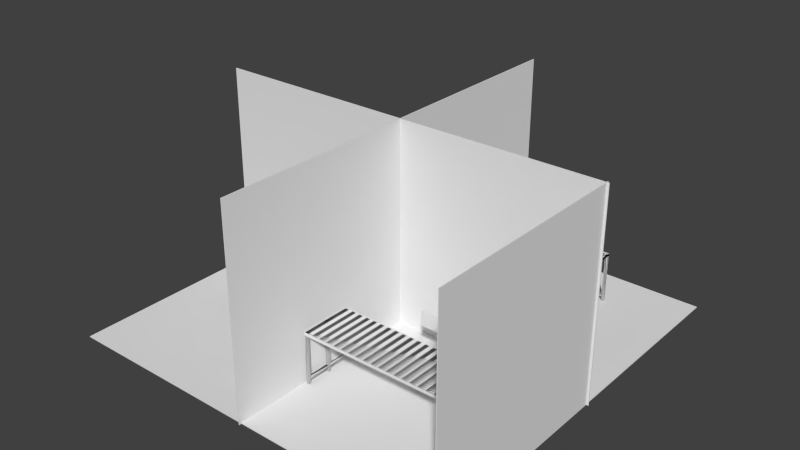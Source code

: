 # Source: cubicle_generic_GIANT.blend  (saved by Blender 2.71.0; exported with 4.5.12 LTS)
import bpy
from mathutils import Matrix  # noqa: F401  (used for matrix-valued properties, if any)

bpy.ops.wm.read_factory_settings(use_empty=True)
scene = bpy.context.scene
scene.name = 'Scene'

# ---- collections
col_collection_1 = bpy.data.collections.new('Collection 1'); scene.collection.children.link(col_collection_1)

# ---- materials (node trees are filled in below, after node groups)
mat_material_001 = bpy.data.materials.new('Material.001')
mat_material_001.alpha_threshold = 0.0
mat_material_001.use_transparent_shadow = False
mat_material_001.roughness = 0.5
mat_material_001.line_color = (0.0, 0.0, 0.0, 1.0)
mat_material = bpy.data.materials.new('Material')
mat_material.alpha_threshold = 0.0
mat_material.use_transparent_shadow = False
mat_material.preview_render_type = 'CUBE'
mat_material.roughness = 0.5
mat_material.line_color = (0.0, 0.0, 0.0, 1.0)
mat_cubicle_surfaces = bpy.data.materials.new('Cubicle_Surfaces')
mat_cubicle_surfaces.alpha_threshold = 0.0
mat_cubicle_surfaces.use_transparent_shadow = False
mat_cubicle_surfaces.preview_render_type = 'CUBE'
mat_cubicle_surfaces.roughness = 0.5
mat_cubicle_surfaces.line_color = (0.0, 0.0, 0.0, 1.0)

# ---- material node trees

# ---- world
world_world = bpy.data.worlds.new('World'); scene.world = world_world
world_world.color = (0.05088, 0.05088, 0.05088)
world_world.use_sun_shadow = False
world_world.sun_shadow_jitter_overblur = 0.0
world_world.cycles.sampling_method = 'MANUAL'
world_world.cycles.sample_map_resolution = 256

# ---- meshes
me_cube_099 = bpy.data.meshes.new('Cube.099')
me_cube_099.from_pydata([(-0.7741, -0.7741, -1.0), (-0.7741, 0.7741, -1.0), (0.8002, 0.7741, -1.0), (0.8002, -0.7741, -1.0), (-1.0, -1.0, 1.0), (-1.0, 1.0, 1.0), (1.0, 1.0, 1.0), (1.0, -1.0, 1.0)], [], [(4, 5, 1, 0), (5, 6, 2, 1), (6, 7, 3, 2), (7, 4, 0, 3), (0, 1, 2, 3), (7, 6, 5, 4)])
me_cube_099.use_remesh_preserve_volume = False
me_cube_099.use_remesh_preserve_attributes = False
me_cube_099.use_mirror_vertex_groups = False
me_cube_099.update()
me_cube_098 = bpy.data.meshes.new('Cube.098')
me_cube_098.from_pydata([(-1.0, -1.0, -1.0), (-1.0, 1.0, -1.0), (-0.199, 1.006, -0.965), (-0.1984, -1.0, -0.9671), (-1.0, -1.0, 1.0), (-1.0, 1.0, 1.0), (-0.01662, 1.0, 1.209), (-0.01654, -1.0, 1.22), (-1.0, 1.0, -1.0), (-0.0203, 0.0, 1.251)], [], [(4, 5, 1, 0), (5, 6, 2, 1), (6, 9, 7, 3, 2), (7, 4, 0, 3), (0, 1, 2, 3), (7, 9, 6, 5, 4)])
me_cube_098.use_remesh_preserve_volume = False
me_cube_098.use_remesh_preserve_attributes = False
me_cube_098.use_mirror_vertex_groups = False
me_cube_098.update()
me_cube_097 = bpy.data.meshes.new('Cube.097')
me_cube_097.from_pydata([(-1.0, -1.0, -1.0), (-1.0, 1.0, -1.0), (1.0, 1.0, -1.0), (1.0, -1.0, -1.0), (-1.0, -1.0, 1.0), (-1.0, 1.0, 1.0), (1.0, 1.0, 1.0), (1.0, -1.0, 1.0)], [], [(4, 5, 1, 0), (5, 6, 2, 1), (6, 7, 3, 2), (7, 4, 0, 3), (0, 1, 2, 3), (7, 6, 5, 4)])
me_cube_097.use_remesh_preserve_volume = False
me_cube_097.use_remesh_preserve_attributes = False
me_cube_097.use_mirror_vertex_groups = False
me_cube_097.update()
me_cube_096 = bpy.data.meshes.new('Cube.096')
me_cube_096.from_pydata([(-1.0, -1.0, -1.0), (-1.0, 1.0, -1.0), (1.0, 1.0, -1.0), (1.0, -1.0, -1.0), (-1.0, -1.0, 1.0), (-1.0, 1.0, 1.0), (1.0, 1.0, 1.0), (1.0, -1.0, 1.0)], [], [(4, 5, 1, 0), (5, 6, 2, 1), (6, 7, 3, 2), (7, 4, 0, 3), (0, 1, 2, 3), (7, 6, 5, 4)])
me_cube_096.use_remesh_preserve_volume = False
me_cube_096.use_remesh_preserve_attributes = False
me_cube_096.use_mirror_vertex_groups = False
me_cube_096.update()
me_cube_092 = bpy.data.meshes.new('Cube.092')
me_cube_092.from_pydata([(-1.0, -1.0, -1.0), (-1.0, 1.0, -1.0), (1.0, 1.0, -1.0), (1.0, -1.0, -1.0), (-1.0, -1.0, 1.0), (-1.0, 1.0, 1.0), (1.0, 1.0, 1.0), (1.0, -1.0, 1.0)], [], [(4, 5, 1, 0), (5, 6, 2, 1), (6, 7, 3, 2), (7, 4, 0, 3), (0, 1, 2, 3), (7, 6, 5, 4)])
me_cube_092.use_remesh_preserve_volume = False
me_cube_092.use_remesh_preserve_attributes = False
me_cube_092.use_mirror_vertex_groups = False
me_cube_092.update()
me_cube_093 = bpy.data.meshes.new('Cube.093')
me_cube_093.from_pydata([(-0.7741, -0.7741, -1.0), (-0.7741, 0.7741, -1.0), (0.8002, 0.7741, -1.0), (0.8002, -0.7741, -1.0), (-1.0, -1.0, 1.0), (-1.0, 1.0, 1.0), (1.0, 1.0, 1.0), (1.0, -1.0, 1.0)], [], [(4, 5, 1, 0), (5, 6, 2, 1), (6, 7, 3, 2), (7, 4, 0, 3), (0, 1, 2, 3), (7, 6, 5, 4)])
me_cube_093.use_remesh_preserve_volume = False
me_cube_093.use_remesh_preserve_attributes = False
me_cube_093.use_mirror_vertex_groups = False
me_cube_093.update()
me_cylinder_004 = bpy.data.meshes.new('Cylinder.004')
me_cylinder_004.from_pydata([(0.0, 1.0, -1.0), (0.0, 1.0, 1.0), (0.1951, 0.9808, -1.0), (0.1951, 0.9808, 1.0), (0.3827, 0.9239, -1.0), (0.3827, 0.9239, 1.0), (0.5556, 0.8315, -1.0), (0.5556, 0.8315, 1.0), (0.7071, 0.7071, -1.0), (0.7071, 0.7071, 1.0), (0.8315, 0.5556, -1.0), (0.8315, 0.5556, 1.0), (0.9239, 0.3827, -1.0), (0.9239, 0.3827, 1.0), (0.9808, 0.1951, -1.0), (0.9808, 0.1951, 1.0), (1.0, 7.55e-08, -1.0), (1.0, 7.55e-08, 1.0), (0.9808, -0.1951, -1.0), (0.9808, -0.1951, 1.0), (0.9239, -0.3827, -1.0), (0.9239, -0.3827, 1.0), (0.8315, -0.5556, -1.0), (0.8315, -0.5556, 1.0), (0.7071, -0.7071, -1.0), (0.7071, -0.7071, 1.0), (0.5556, -0.8315, -1.0), (0.5556, -0.8315, 1.0), (0.3827, -0.9239, -1.0), (0.3827, -0.9239, 1.0), (0.1951, -0.9808, -1.0), (0.1951, -0.9808, 1.0), (-3.258e-07, -1.0, -1.0), (-3.258e-07, -1.0, 1.0), (-0.1951, -0.9808, -1.0), (-0.1951, -0.9808, 1.0), (-0.3827, -0.9239, -1.0), (-0.3827, -0.9239, 1.0), (-0.5556, -0.8315, -1.0), (-0.5556, -0.8315, 1.0), (-0.7071, -0.7071, -1.0), (-0.7071, -0.7071, 1.0), (-0.8315, -0.5556, -1.0), (-0.8315, -0.5556, 1.0), (-0.9239, -0.3827, -1.0), (-0.9239, -0.3827, 1.0), (-0.9808, -0.1951, -1.0), (-0.9808, -0.1951, 1.0), (-1.0, 9.656e-07, -1.0), (-1.0, 9.656e-07, 1.0), (-0.9808, 0.1951, -1.0), (-0.9808, 0.1951, 1.0), (-0.9239, 0.3827, -1.0), (-0.9239, 0.3827, 1.0), (-0.8315, 0.5556, -1.0), (-0.8315, 0.5556, 1.0), (-0.7071, 0.7071, -1.0), (-0.7071, 0.7071, 1.0), (-0.5556, 0.8315, -1.0), (-0.5556, 0.8315, 1.0), (-0.3827, 0.9239, -1.0), (-0.3827, 0.9239, 1.0), (-0.1951, 0.9808, -1.0), (-0.1951, 0.9808, 1.0)], [], [(0, 1, 3, 2), (2, 3, 5, 4), (4, 5, 7, 6), (6, 7, 9, 8), (8, 9, 11, 10), (10, 11, 13, 12), (12, 13, 15, 14), (14, 15, 17, 16), (16, 17, 19, 18), (18, 19, 21, 20), (20, 21, 23, 22), (22, 23, 25, 24), (24, 25, 27, 26), (26, 27, 29, 28), (28, 29, 31, 30), (30, 31, 33, 32), (32, 33, 35, 34), (34, 35, 37, 36), (36, 37, 39, 38), (38, 39, 41, 40), (40, 41, 43, 42), (42, 43, 45, 44), (44, 45, 47, 46), (46, 47, 49, 48), (48, 49, 51, 50), (50, 51, 53, 52), (52, 53, 55, 54), (54, 55, 57, 56), (56, 57, 59, 58), (58, 59, 61, 60), (3, 1, 63, 61, 59, 57, 55, 53, 51, 49, 47, 45, 43, 41, 39, 37, 35, 33, 31, 29, 27, 25, 23, 21, 19, 17, 15, 13, 11, 9, 7, 5), (62, 63, 1, 0), (60, 61, 63, 62), (0, 2, 4, 6, 8, 10, 12, 14, 16, 18, 20, 22, 24, 26, 28, 30, 32, 34, 36, 38, 40, 42, 44, 46, 48, 50, 52, 54, 56, 58, 60, 62)])
me_cylinder_004.use_remesh_preserve_volume = False
me_cylinder_004.use_remesh_preserve_attributes = False
me_cylinder_004.use_mirror_vertex_groups = False
me_cylinder_004.update()
me_cube_095 = bpy.data.meshes.new('Cube.095')
me_cube_095.from_pydata([(-1.0, -1.0, -1.0), (-1.0, 1.0, -1.0), (1.0, 1.0, -1.0), (1.0, -1.0, -1.0), (-1.0, -1.0, 1.0), (-1.0, 1.0, 1.0), (1.0, 1.0, 1.0), (1.0, -1.0, 1.0)], [], [(4, 5, 1, 0), (5, 6, 2, 1), (6, 7, 3, 2), (7, 4, 0, 3), (0, 1, 2, 3), (7, 6, 5, 4)])
me_cube_095.use_remesh_preserve_volume = False
me_cube_095.use_remesh_preserve_attributes = False
me_cube_095.use_mirror_vertex_groups = False
me_cube_095.update()
me_cube_094 = bpy.data.meshes.new('Cube.094')
me_cube_094.from_pydata([(-1.0, -1.0, -1.0), (-1.0, 1.0, -1.0), (1.0, 1.0, -1.0), (1.0, -1.0, -1.0), (-1.0, -1.0, 1.0), (-1.0, 1.0, 1.0), (1.0, 1.0, 1.0), (1.0, -1.0, 1.0)], [], [(4, 5, 1, 0), (5, 6, 2, 1), (6, 7, 3, 2), (7, 4, 0, 3), (0, 1, 2, 3), (7, 6, 5, 4)])
me_cube_094.use_remesh_preserve_volume = False
me_cube_094.use_remesh_preserve_attributes = False
me_cube_094.use_mirror_vertex_groups = False
me_cube_094.update()
me_cube_088 = bpy.data.meshes.new('Cube.088')
me_cube_088.from_pydata([(-1.0, -1.0, -1.0), (-1.0, 1.0, -1.0), (1.0, 1.0, -1.0), (1.0, -1.0, -1.0), (-1.0, -1.0, 1.0), (-1.0, 1.0, 1.0), (1.0, 1.0, 1.0), (1.0, -1.0, 1.0)], [], [(4, 5, 1, 0), (5, 6, 2, 1), (6, 7, 3, 2), (7, 4, 0, 3), (0, 1, 2, 3), (7, 6, 5, 4)])
me_cube_088.use_remesh_preserve_volume = False
me_cube_088.use_remesh_preserve_attributes = False
me_cube_088.use_mirror_vertex_groups = False
me_cube_088.auto_texspace = False
me_cube_088.update()
me_cube_084 = bpy.data.meshes.new('Cube.084')
me_cube_084.from_pydata([(-1.0, -1.0, -1.0), (-1.0, 1.0, -1.0), (1.0, 1.0, -1.0), (1.0, -1.0, -1.0), (-1.0, -1.0, 1.0), (-1.0, 1.0, 1.0), (1.0, 1.0, 1.0), (1.0, -1.0, 1.0)], [], [(4, 5, 1, 0), (5, 6, 2, 1), (6, 7, 3, 2), (7, 4, 0, 3), (0, 1, 2, 3), (7, 6, 5, 4)])
me_cube_084.use_remesh_preserve_volume = False
me_cube_084.use_remesh_preserve_attributes = False
me_cube_084.use_mirror_vertex_groups = False
me_cube_084.auto_texspace = False
me_cube_084.update()
me_cube_077 = bpy.data.meshes.new('Cube.077')
me_cube_077.from_pydata([(-1.0, -1.0, -1.0), (-1.0, 1.0, -1.0), (1.0, 1.0, -1.0), (1.0, -1.0, -1.0), (-1.0, -1.0, 1.0), (-1.0, 1.0, 1.0), (1.0, 1.0, 1.0), (1.0, -1.0, 1.0)], [], [(4, 5, 1, 0), (5, 6, 2, 1), (6, 7, 3, 2), (7, 4, 0, 3), (0, 1, 2, 3), (7, 6, 5, 4)])
me_cube_077.use_remesh_preserve_volume = False
me_cube_077.use_remesh_preserve_attributes = False
me_cube_077.use_mirror_vertex_groups = False
me_cube_077.auto_texspace = False
me_cube_077.update()
me_cube_064 = bpy.data.meshes.new('Cube.064')
me_cube_064.from_pydata([(-1.0, -1.0, -1.0), (-1.0, 1.0, -1.0), (1.0, 1.0, -1.0), (1.0, -1.0, -1.0), (-1.0, -1.0, 1.0), (-1.0, 1.0, 1.0), (1.0, 1.0, 1.0), (1.0, -1.0, 1.0)], [], [(4, 5, 1, 0), (5, 6, 2, 1), (6, 7, 3, 2), (7, 4, 0, 3), (0, 1, 2, 3), (7, 6, 5, 4)])
me_cube_064.use_remesh_preserve_volume = False
me_cube_064.use_remesh_preserve_attributes = False
me_cube_064.use_mirror_vertex_groups = False
me_cube_064.auto_texspace = False
me_cube_064.update()
me_cube_063 = bpy.data.meshes.new('Cube.063')
me_cube_063.from_pydata([(-1.0, -1.0, -1.0), (-1.0, 1.0, -1.0), (1.0, 1.0, -1.0), (1.0, -1.0, -1.0), (-1.0, -1.0, 1.0), (-1.0, 1.0, 1.0), (1.0, 1.0, 1.0), (1.0, -1.0, 1.0)], [], [(4, 5, 1, 0), (5, 6, 2, 1), (6, 7, 3, 2), (7, 4, 0, 3), (0, 1, 2, 3), (7, 6, 5, 4)])
me_cube_063.use_remesh_preserve_volume = False
me_cube_063.use_remesh_preserve_attributes = False
me_cube_063.use_mirror_vertex_groups = False
me_cube_063.auto_texspace = False
me_cube_063.update()
me_cube_056 = bpy.data.meshes.new('Cube.056')
me_cube_056.from_pydata([(-1.0, -1.0, -1.0), (-1.0, 1.0, -1.0), (1.0, 1.0, -1.0), (1.0, -1.0, -1.0), (-1.0, -1.0, 1.0), (-1.0, 1.0, 1.0), (1.0, 1.0, 1.0), (1.0, -1.0, 1.0)], [], [(4, 5, 1, 0), (5, 6, 2, 1), (6, 7, 3, 2), (7, 4, 0, 3), (0, 1, 2, 3), (7, 6, 5, 4)])
me_cube_056.use_remesh_preserve_volume = False
me_cube_056.use_remesh_preserve_attributes = False
me_cube_056.use_mirror_vertex_groups = False
me_cube_056.auto_texspace = False
me_cube_056.update()
me_cube_055 = bpy.data.meshes.new('Cube.055')
me_cube_055.from_pydata([(-1.0, -1.0, -1.0), (-1.0, 1.0, -1.0), (1.0, 1.0, -1.0), (1.0, -1.0, -1.0), (-1.0, -1.0, 1.0), (-1.0, 1.0, 1.0), (1.0, 1.0, 1.0), (1.0, -1.0, 1.0)], [], [(4, 5, 1, 0), (5, 6, 2, 1), (6, 7, 3, 2), (7, 4, 0, 3), (0, 1, 2, 3), (7, 6, 5, 4)])
me_cube_055.materials.append(mat_material_001)
me_cube_055.use_remesh_preserve_volume = False
me_cube_055.use_remesh_preserve_attributes = False
me_cube_055.use_mirror_vertex_groups = False
me_cube_055.auto_texspace = False
me_cube_055.update()
me_cube_054 = bpy.data.meshes.new('Cube.054')
me_cube_054.from_pydata([(-1.0, -1.0, -1.0), (-1.0, 1.0, -1.0), (1.0, 1.0, -1.0), (1.0, -1.0, -1.0), (-1.0, -1.0, 1.0), (-1.0, 1.0, 1.0), (1.0, 1.0, 1.0), (1.0, -1.0, 1.0)], [], [(4, 5, 1, 0), (5, 6, 2, 1), (6, 7, 3, 2), (7, 4, 0, 3), (0, 1, 2, 3), (7, 6, 5, 4)])
me_cube_054.use_remesh_preserve_volume = False
me_cube_054.use_remesh_preserve_attributes = False
me_cube_054.use_mirror_vertex_groups = False
me_cube_054.auto_texspace = False
me_cube_054.update()
me_cube_051 = bpy.data.meshes.new('Cube.051')
me_cube_051.from_pydata([(-0.7741, -0.7741, -1.0), (-0.7741, 0.7741, -1.0), (0.8002, 0.7741, -1.0), (0.8002, -0.7741, -1.0), (-1.0, -1.0, 1.0), (-1.0, 1.0, 1.0), (1.0, 1.0, 1.0), (1.0, -1.0, 1.0)], [], [(4, 5, 1, 0), (5, 6, 2, 1), (6, 7, 3, 2), (7, 4, 0, 3), (0, 1, 2, 3), (7, 6, 5, 4)])
me_cube_051.use_remesh_preserve_volume = False
me_cube_051.use_remesh_preserve_attributes = False
me_cube_051.use_mirror_vertex_groups = False
me_cube_051.update()
me_cube_050 = bpy.data.meshes.new('Cube.050')
me_cube_050.from_pydata([(-1.0, -1.0, -1.0), (-1.0, 1.0, -1.0), (-0.199, 1.006, -0.965), (-0.1984, -1.0, -0.9671), (-1.0, -1.0, 1.0), (-1.0, 1.0, 1.0), (-0.01662, 1.0, 1.209), (-0.01654, -1.0, 1.22), (-1.0, 1.0, -1.0), (-0.0203, 0.0, 1.251)], [], [(4, 5, 1, 0), (5, 6, 2, 1), (6, 9, 7, 3, 2), (7, 4, 0, 3), (0, 1, 2, 3), (7, 9, 6, 5, 4)])
me_cube_050.use_remesh_preserve_volume = False
me_cube_050.use_remesh_preserve_attributes = False
me_cube_050.use_mirror_vertex_groups = False
me_cube_050.update()
me_cube_049 = bpy.data.meshes.new('Cube.049')
me_cube_049.from_pydata([(-1.0, -1.0, -1.0), (-1.0, 1.0, -1.0), (1.0, 1.0, -1.0), (1.0, -1.0, -1.0), (-1.0, -1.0, 1.0), (-1.0, 1.0, 1.0), (1.0, 1.0, 1.0), (1.0, -1.0, 1.0)], [], [(4, 5, 1, 0), (5, 6, 2, 1), (6, 7, 3, 2), (7, 4, 0, 3), (0, 1, 2, 3), (7, 6, 5, 4)])
me_cube_049.use_remesh_preserve_volume = False
me_cube_049.use_remesh_preserve_attributes = False
me_cube_049.use_mirror_vertex_groups = False
me_cube_049.update()
me_cube_048 = bpy.data.meshes.new('Cube.048')
me_cube_048.from_pydata([(-1.0, -1.0, -1.0), (-1.0, 1.0, -1.0), (1.0, 1.0, -1.0), (1.0, -1.0, -1.0), (-1.0, -1.0, 1.0), (-1.0, 1.0, 1.0), (1.0, 1.0, 1.0), (1.0, -1.0, 1.0)], [], [(4, 5, 1, 0), (5, 6, 2, 1), (6, 7, 3, 2), (7, 4, 0, 3), (0, 1, 2, 3), (7, 6, 5, 4)])
me_cube_048.use_remesh_preserve_volume = False
me_cube_048.use_remesh_preserve_attributes = False
me_cube_048.use_mirror_vertex_groups = False
me_cube_048.update()
me_cube_044 = bpy.data.meshes.new('Cube.044')
me_cube_044.from_pydata([(-1.0, -1.0, -1.0), (-1.0, 1.0, -1.0), (1.0, 1.0, -1.0), (1.0, -1.0, -1.0), (-1.0, -1.0, 1.0), (-1.0, 1.0, 1.0), (1.0, 1.0, 1.0), (1.0, -1.0, 1.0)], [], [(4, 5, 1, 0), (5, 6, 2, 1), (6, 7, 3, 2), (7, 4, 0, 3), (0, 1, 2, 3), (7, 6, 5, 4)])
me_cube_044.use_remesh_preserve_volume = False
me_cube_044.use_remesh_preserve_attributes = False
me_cube_044.use_mirror_vertex_groups = False
me_cube_044.update()
me_cube_045 = bpy.data.meshes.new('Cube.045')
me_cube_045.from_pydata([(-0.7741, -0.7741, -1.0), (-0.7741, 0.7741, -1.0), (0.8002, 0.7741, -1.0), (0.8002, -0.7741, -1.0), (-1.0, -1.0, 1.0), (-1.0, 1.0, 1.0), (1.0, 1.0, 1.0), (1.0, -1.0, 1.0)], [], [(4, 5, 1, 0), (5, 6, 2, 1), (6, 7, 3, 2), (7, 4, 0, 3), (0, 1, 2, 3), (7, 6, 5, 4)])
me_cube_045.use_remesh_preserve_volume = False
me_cube_045.use_remesh_preserve_attributes = False
me_cube_045.use_mirror_vertex_groups = False
me_cube_045.update()
me_cylinder_003 = bpy.data.meshes.new('Cylinder.003')
me_cylinder_003.from_pydata([(0.0, 1.0, -1.0), (0.0, 1.0, 1.0), (0.1951, 0.9808, -1.0), (0.1951, 0.9808, 1.0), (0.3827, 0.9239, -1.0), (0.3827, 0.9239, 1.0), (0.5556, 0.8315, -1.0), (0.5556, 0.8315, 1.0), (0.7071, 0.7071, -1.0), (0.7071, 0.7071, 1.0), (0.8315, 0.5556, -1.0), (0.8315, 0.5556, 1.0), (0.9239, 0.3827, -1.0), (0.9239, 0.3827, 1.0), (0.9808, 0.1951, -1.0), (0.9808, 0.1951, 1.0), (1.0, 7.55e-08, -1.0), (1.0, 7.55e-08, 1.0), (0.9808, -0.1951, -1.0), (0.9808, -0.1951, 1.0), (0.9239, -0.3827, -1.0), (0.9239, -0.3827, 1.0), (0.8315, -0.5556, -1.0), (0.8315, -0.5556, 1.0), (0.7071, -0.7071, -1.0), (0.7071, -0.7071, 1.0), (0.5556, -0.8315, -1.0), (0.5556, -0.8315, 1.0), (0.3827, -0.9239, -1.0), (0.3827, -0.9239, 1.0), (0.1951, -0.9808, -1.0), (0.1951, -0.9808, 1.0), (-3.258e-07, -1.0, -1.0), (-3.258e-07, -1.0, 1.0), (-0.1951, -0.9808, -1.0), (-0.1951, -0.9808, 1.0), (-0.3827, -0.9239, -1.0), (-0.3827, -0.9239, 1.0), (-0.5556, -0.8315, -1.0), (-0.5556, -0.8315, 1.0), (-0.7071, -0.7071, -1.0), (-0.7071, -0.7071, 1.0), (-0.8315, -0.5556, -1.0), (-0.8315, -0.5556, 1.0), (-0.9239, -0.3827, -1.0), (-0.9239, -0.3827, 1.0), (-0.9808, -0.1951, -1.0), (-0.9808, -0.1951, 1.0), (-1.0, 9.656e-07, -1.0), (-1.0, 9.656e-07, 1.0), (-0.9808, 0.1951, -1.0), (-0.9808, 0.1951, 1.0), (-0.9239, 0.3827, -1.0), (-0.9239, 0.3827, 1.0), (-0.8315, 0.5556, -1.0), (-0.8315, 0.5556, 1.0), (-0.7071, 0.7071, -1.0), (-0.7071, 0.7071, 1.0), (-0.5556, 0.8315, -1.0), (-0.5556, 0.8315, 1.0), (-0.3827, 0.9239, -1.0), (-0.3827, 0.9239, 1.0), (-0.1951, 0.9808, -1.0), (-0.1951, 0.9808, 1.0)], [], [(0, 1, 3, 2), (2, 3, 5, 4), (4, 5, 7, 6), (6, 7, 9, 8), (8, 9, 11, 10), (10, 11, 13, 12), (12, 13, 15, 14), (14, 15, 17, 16), (16, 17, 19, 18), (18, 19, 21, 20), (20, 21, 23, 22), (22, 23, 25, 24), (24, 25, 27, 26), (26, 27, 29, 28), (28, 29, 31, 30), (30, 31, 33, 32), (32, 33, 35, 34), (34, 35, 37, 36), (36, 37, 39, 38), (38, 39, 41, 40), (40, 41, 43, 42), (42, 43, 45, 44), (44, 45, 47, 46), (46, 47, 49, 48), (48, 49, 51, 50), (50, 51, 53, 52), (52, 53, 55, 54), (54, 55, 57, 56), (56, 57, 59, 58), (58, 59, 61, 60), (3, 1, 63, 61, 59, 57, 55, 53, 51, 49, 47, 45, 43, 41, 39, 37, 35, 33, 31, 29, 27, 25, 23, 21, 19, 17, 15, 13, 11, 9, 7, 5), (62, 63, 1, 0), (60, 61, 63, 62), (0, 2, 4, 6, 8, 10, 12, 14, 16, 18, 20, 22, 24, 26, 28, 30, 32, 34, 36, 38, 40, 42, 44, 46, 48, 50, 52, 54, 56, 58, 60, 62)])
me_cylinder_003.use_remesh_preserve_volume = False
me_cylinder_003.use_remesh_preserve_attributes = False
me_cylinder_003.use_mirror_vertex_groups = False
me_cylinder_003.update()
me_cube_047 = bpy.data.meshes.new('Cube.047')
me_cube_047.from_pydata([(-1.0, -1.0, -1.0), (-1.0, 1.0, -1.0), (1.0, 1.0, -1.0), (1.0, -1.0, -1.0), (-1.0, -1.0, 1.0), (-1.0, 1.0, 1.0), (1.0, 1.0, 1.0), (1.0, -1.0, 1.0)], [], [(4, 5, 1, 0), (5, 6, 2, 1), (6, 7, 3, 2), (7, 4, 0, 3), (0, 1, 2, 3), (7, 6, 5, 4)])
me_cube_047.use_remesh_preserve_volume = False
me_cube_047.use_remesh_preserve_attributes = False
me_cube_047.use_mirror_vertex_groups = False
me_cube_047.update()
me_cube_046 = bpy.data.meshes.new('Cube.046')
me_cube_046.from_pydata([(-1.0, -1.0, -1.0), (-1.0, 1.0, -1.0), (1.0, 1.0, -1.0), (1.0, -1.0, -1.0), (-1.0, -1.0, 1.0), (-1.0, 1.0, 1.0), (1.0, 1.0, 1.0), (1.0, -1.0, 1.0)], [], [(4, 5, 1, 0), (5, 6, 2, 1), (6, 7, 3, 2), (7, 4, 0, 3), (0, 1, 2, 3), (7, 6, 5, 4)])
me_cube_046.use_remesh_preserve_volume = False
me_cube_046.use_remesh_preserve_attributes = False
me_cube_046.use_mirror_vertex_groups = False
me_cube_046.update()
me_cube_043 = bpy.data.meshes.new('Cube.043')
me_cube_043.from_pydata([(1.0, 1.0, -1.0), (1.0, -1.0, -1.0), (-1.0, -1.0, -1.0), (-1.0, 1.0, -1.0), (1.0, 1.0, 1.0), (1.0, -1.0, 1.0), (-1.0, -1.0, 1.0), (-1.0, 1.0, 1.0)], [], [(0, 1, 2, 3), (4, 7, 6, 5), (0, 4, 5, 1), (1, 5, 6, 2), (2, 6, 7, 3), (4, 0, 3, 7)])
me_cube_043.materials.append(mat_material)
me_cube_043.use_remesh_preserve_volume = False
me_cube_043.use_remesh_preserve_attributes = False
me_cube_043.use_mirror_vertex_groups = False
me_cube_043.update()
me_cube_039 = bpy.data.meshes.new('Cube.039')
me_cube_039.from_pydata([(-1.0, -1.0, -1.0), (-1.0, 1.0, -1.0), (1.0, 1.0, -1.0), (1.0, -1.0, -1.0), (-1.0, -1.0, 1.0), (-1.0, 1.0, 1.0), (1.0, 1.0, 1.0), (1.0, -1.0, 1.0)], [], [(4, 5, 1, 0), (5, 6, 2, 1), (6, 7, 3, 2), (7, 4, 0, 3), (0, 1, 2, 3), (7, 6, 5, 4)])
me_cube_039.use_remesh_preserve_volume = False
me_cube_039.use_remesh_preserve_attributes = False
me_cube_039.use_mirror_vertex_groups = False
me_cube_039.update()
me_cube_040 = bpy.data.meshes.new('Cube.040')
me_cube_040.from_pydata([(-0.7741, -0.7741, -1.0), (-0.7741, 0.7741, -1.0), (0.8002, 0.7741, -1.0), (0.8002, -0.7741, -1.0), (-1.0, -1.0, 1.0), (-1.0, 1.0, 1.0), (1.0, 1.0, 1.0), (1.0, -1.0, 1.0)], [], [(4, 5, 1, 0), (5, 6, 2, 1), (6, 7, 3, 2), (7, 4, 0, 3), (0, 1, 2, 3), (7, 6, 5, 4)])
me_cube_040.use_remesh_preserve_volume = False
me_cube_040.use_remesh_preserve_attributes = False
me_cube_040.use_mirror_vertex_groups = False
me_cube_040.update()
me_cube_042 = bpy.data.meshes.new('Cube.042')
me_cube_042.from_pydata([(-1.0, -1.0, -1.0), (-1.0, 1.0, -1.0), (1.0, 1.0, -1.0), (1.0, -1.0, -1.0), (-1.0, -1.0, 1.0), (-1.0, 1.0, 1.0), (1.0, 1.0, 1.0), (1.0, -1.0, 1.0)], [], [(4, 5, 1, 0), (5, 6, 2, 1), (6, 7, 3, 2), (7, 4, 0, 3), (0, 1, 2, 3), (7, 6, 5, 4)])
me_cube_042.use_remesh_preserve_volume = False
me_cube_042.use_remesh_preserve_attributes = False
me_cube_042.use_mirror_vertex_groups = False
me_cube_042.update()
me_cube_041 = bpy.data.meshes.new('Cube.041')
me_cube_041.from_pydata([(-1.0, -1.0, -1.0), (-1.0, 1.0, -1.0), (1.0, 1.0, -1.0), (1.0, -1.0, -1.0), (-1.0, -1.0, 1.0), (-1.0, 1.0, 1.0), (1.0, 1.0, 1.0), (1.0, -1.0, 1.0)], [], [(4, 5, 1, 0), (5, 6, 2, 1), (6, 7, 3, 2), (7, 4, 0, 3), (0, 1, 2, 3), (7, 6, 5, 4)])
me_cube_041.use_remesh_preserve_volume = False
me_cube_041.use_remesh_preserve_attributes = False
me_cube_041.use_mirror_vertex_groups = False
me_cube_041.update()
me_cylinder_002 = bpy.data.meshes.new('Cylinder.002')
me_cylinder_002.from_pydata([(0.0, 1.0, -1.0), (0.0, 1.0, 1.0), (0.1951, 0.9808, -1.0), (0.1951, 0.9808, 1.0), (0.3827, 0.9239, -1.0), (0.3827, 0.9239, 1.0), (0.5556, 0.8315, -1.0), (0.5556, 0.8315, 1.0), (0.7071, 0.7071, -1.0), (0.7071, 0.7071, 1.0), (0.8315, 0.5556, -1.0), (0.8315, 0.5556, 1.0), (0.9239, 0.3827, -1.0), (0.9239, 0.3827, 1.0), (0.9808, 0.1951, -1.0), (0.9808, 0.1951, 1.0), (1.0, 7.55e-08, -1.0), (1.0, 7.55e-08, 1.0), (0.9808, -0.1951, -1.0), (0.9808, -0.1951, 1.0), (0.9239, -0.3827, -1.0), (0.9239, -0.3827, 1.0), (0.8315, -0.5556, -1.0), (0.8315, -0.5556, 1.0), (0.7071, -0.7071, -1.0), (0.7071, -0.7071, 1.0), (0.5556, -0.8315, -1.0), (0.5556, -0.8315, 1.0), (0.3827, -0.9239, -1.0), (0.3827, -0.9239, 1.0), (0.1951, -0.9808, -1.0), (0.1951, -0.9808, 1.0), (-3.258e-07, -1.0, -1.0), (-3.258e-07, -1.0, 1.0), (-0.1951, -0.9808, -1.0), (-0.1951, -0.9808, 1.0), (-0.3827, -0.9239, -1.0), (-0.3827, -0.9239, 1.0), (-0.5556, -0.8315, -1.0), (-0.5556, -0.8315, 1.0), (-0.7071, -0.7071, -1.0), (-0.7071, -0.7071, 1.0), (-0.8315, -0.5556, -1.0), (-0.8315, -0.5556, 1.0), (-0.9239, -0.3827, -1.0), (-0.9239, -0.3827, 1.0), (-0.9808, -0.1951, -1.0), (-0.9808, -0.1951, 1.0), (-1.0, 9.656e-07, -1.0), (-1.0, 9.656e-07, 1.0), (-0.9808, 0.1951, -1.0), (-0.9808, 0.1951, 1.0), (-0.9239, 0.3827, -1.0), (-0.9239, 0.3827, 1.0), (-0.8315, 0.5556, -1.0), (-0.8315, 0.5556, 1.0), (-0.7071, 0.7071, -1.0), (-0.7071, 0.7071, 1.0), (-0.5556, 0.8315, -1.0), (-0.5556, 0.8315, 1.0), (-0.3827, 0.9239, -1.0), (-0.3827, 0.9239, 1.0), (-0.1951, 0.9808, -1.0), (-0.1951, 0.9808, 1.0)], [], [(0, 1, 3, 2), (2, 3, 5, 4), (4, 5, 7, 6), (6, 7, 9, 8), (8, 9, 11, 10), (10, 11, 13, 12), (12, 13, 15, 14), (14, 15, 17, 16), (16, 17, 19, 18), (18, 19, 21, 20), (20, 21, 23, 22), (22, 23, 25, 24), (24, 25, 27, 26), (26, 27, 29, 28), (28, 29, 31, 30), (30, 31, 33, 32), (32, 33, 35, 34), (34, 35, 37, 36), (36, 37, 39, 38), (38, 39, 41, 40), (40, 41, 43, 42), (42, 43, 45, 44), (44, 45, 47, 46), (46, 47, 49, 48), (48, 49, 51, 50), (50, 51, 53, 52), (52, 53, 55, 54), (54, 55, 57, 56), (56, 57, 59, 58), (58, 59, 61, 60), (3, 1, 63, 61, 59, 57, 55, 53, 51, 49, 47, 45, 43, 41, 39, 37, 35, 33, 31, 29, 27, 25, 23, 21, 19, 17, 15, 13, 11, 9, 7, 5), (62, 63, 1, 0), (60, 61, 63, 62), (0, 2, 4, 6, 8, 10, 12, 14, 16, 18, 20, 22, 24, 26, 28, 30, 32, 34, 36, 38, 40, 42, 44, 46, 48, 50, 52, 54, 56, 58, 60, 62)])
me_cylinder_002.use_remesh_preserve_volume = False
me_cylinder_002.use_remesh_preserve_attributes = False
me_cylinder_002.use_mirror_vertex_groups = False
me_cylinder_002.update()
me_cube_038 = bpy.data.meshes.new('Cube.038')
me_cube_038.from_pydata([(-1.0, -1.0, -1.0), (-1.0, 1.0, -1.0), (1.0, 1.0, -1.0), (1.0, -1.0, -1.0), (-1.0, -1.0, 1.0), (-1.0, 1.0, 1.0), (1.0, 1.0, 1.0), (1.0, -1.0, 1.0)], [], [(4, 5, 1, 0), (5, 6, 2, 1), (6, 7, 3, 2), (7, 4, 0, 3), (0, 1, 2, 3), (7, 6, 5, 4)])
me_cube_038.use_remesh_preserve_volume = False
me_cube_038.use_remesh_preserve_attributes = False
me_cube_038.use_mirror_vertex_groups = False
me_cube_038.update()
me_cube_037 = bpy.data.meshes.new('Cube.037')
me_cube_037.from_pydata([(-1.0, -1.0, -1.0), (-1.0, 1.0, -1.0), (1.0, 1.0, -1.0), (1.0, -1.0, -1.0), (-1.0, -1.0, 1.0), (-1.0, 1.0, 1.0), (1.0, 1.0, 1.0), (1.0, -1.0, 1.0)], [], [(4, 5, 1, 0), (5, 6, 2, 1), (6, 7, 3, 2), (7, 4, 0, 3), (0, 1, 2, 3), (7, 6, 5, 4)])
me_cube_037.use_remesh_preserve_volume = False
me_cube_037.use_remesh_preserve_attributes = False
me_cube_037.use_mirror_vertex_groups = False
me_cube_037.update()
me_cube_036 = bpy.data.meshes.new('Cube.036')
me_cube_036.from_pydata([(-1.0, -1.0, -1.0), (-1.0, 1.0, -1.0), (-0.199, 1.006, -0.965), (-0.1984, -1.0, -0.9671), (-1.0, -1.0, 1.0), (-1.0, 1.0, 1.0), (-0.01662, 1.0, 1.209), (-0.01654, -1.0, 1.22), (-1.0, 1.0, -1.0), (-0.0203, 0.0, 1.251)], [], [(4, 5, 1, 0), (5, 6, 2, 1), (6, 9, 7, 3, 2), (7, 4, 0, 3), (0, 1, 2, 3), (7, 9, 6, 5, 4)])
me_cube_036.use_remesh_preserve_volume = False
me_cube_036.use_remesh_preserve_attributes = False
me_cube_036.use_mirror_vertex_groups = False
me_cube_036.update()
me_cube_035 = bpy.data.meshes.new('Cube.035')
me_cube_035.from_pydata([(-0.7741, -0.7741, -1.0), (-0.7741, 0.7741, -1.0), (0.8002, 0.7741, -1.0), (0.8002, -0.7741, -1.0), (-1.0, -1.0, 1.0), (-1.0, 1.0, 1.0), (1.0, 1.0, 1.0), (1.0, -1.0, 1.0)], [], [(4, 5, 1, 0), (5, 6, 2, 1), (6, 7, 3, 2), (7, 4, 0, 3), (0, 1, 2, 3), (7, 6, 5, 4)])
me_cube_035.use_remesh_preserve_volume = False
me_cube_035.use_remesh_preserve_attributes = False
me_cube_035.use_mirror_vertex_groups = False
me_cube_035.update()
me_cube_034 = bpy.data.meshes.new('Cube.034')
me_cube_034.from_pydata([(-0.7741, -0.7741, -1.0), (-0.7741, 0.7741, -1.0), (0.8002, 0.7741, -1.0), (0.8002, -0.7741, -1.0), (-1.0, -1.0, 1.0), (-1.0, 1.0, 1.0), (1.0, 1.0, 1.0), (1.0, -1.0, 1.0)], [], [(4, 5, 1, 0), (5, 6, 2, 1), (6, 7, 3, 2), (7, 4, 0, 3), (0, 1, 2, 3), (7, 6, 5, 4)])
me_cube_034.use_remesh_preserve_volume = False
me_cube_034.use_remesh_preserve_attributes = False
me_cube_034.use_mirror_vertex_groups = False
me_cube_034.update()
me_cube_033 = bpy.data.meshes.new('Cube.033')
me_cube_033.from_pydata([(-1.0, -1.0, -1.0), (-1.0, 1.0, -1.0), (-0.199, 1.006, -0.965), (-0.1984, -1.0, -0.9671), (-1.0, -1.0, 1.0), (-1.0, 1.0, 1.0), (-0.01662, 1.0, 1.209), (-0.01654, -1.0, 1.22), (-1.0, 1.0, -1.0), (-0.0203, 0.0, 1.251)], [], [(4, 5, 1, 0), (5, 6, 2, 1), (6, 9, 7, 3, 2), (7, 4, 0, 3), (0, 1, 2, 3), (7, 9, 6, 5, 4)])
me_cube_033.use_remesh_preserve_volume = False
me_cube_033.use_remesh_preserve_attributes = False
me_cube_033.use_mirror_vertex_groups = False
me_cube_033.update()
me_cube_032 = bpy.data.meshes.new('Cube.032')
me_cube_032.from_pydata([(-1.0, -1.0, -1.0), (-1.0, 1.0, -1.0), (1.0, 1.0, -1.0), (1.0, -1.0, -1.0), (-1.0, -1.0, 1.0), (-1.0, 1.0, 1.0), (1.0, 1.0, 1.0), (1.0, -1.0, 1.0)], [], [(4, 5, 1, 0), (5, 6, 2, 1), (6, 7, 3, 2), (7, 4, 0, 3), (0, 1, 2, 3), (7, 6, 5, 4)])
me_cube_032.use_remesh_preserve_volume = False
me_cube_032.use_remesh_preserve_attributes = False
me_cube_032.use_mirror_vertex_groups = False
me_cube_032.update()
me_cube_031 = bpy.data.meshes.new('Cube.031')
me_cube_031.from_pydata([(-1.0, -1.0, -1.0), (-1.0, 1.0, -1.0), (1.0, 1.0, -1.0), (1.0, -1.0, -1.0), (-1.0, -1.0, 1.0), (-1.0, 1.0, 1.0), (1.0, 1.0, 1.0), (1.0, -1.0, 1.0)], [], [(4, 5, 1, 0), (5, 6, 2, 1), (6, 7, 3, 2), (7, 4, 0, 3), (0, 1, 2, 3), (7, 6, 5, 4)])
me_cube_031.use_remesh_preserve_volume = False
me_cube_031.use_remesh_preserve_attributes = False
me_cube_031.use_mirror_vertex_groups = False
me_cube_031.update()
me_cube_029 = bpy.data.meshes.new('Cube.029')
me_cube_029.from_pydata([(-1.0, -1.0, -1.0), (-1.0, 1.0, -1.0), (1.0, 1.0, -1.0), (1.0, -1.0, -1.0), (-1.0, -1.0, 1.0), (-1.0, 1.0, 1.0), (1.0, 1.0, 1.0), (1.0, -1.0, 1.0)], [], [(4, 5, 1, 0), (5, 6, 2, 1), (6, 7, 3, 2), (7, 4, 0, 3), (0, 1, 2, 3), (7, 6, 5, 4)])
me_cube_029.use_remesh_preserve_volume = False
me_cube_029.use_remesh_preserve_attributes = False
me_cube_029.use_mirror_vertex_groups = False
me_cube_029.update()
me_cube_030 = bpy.data.meshes.new('Cube.030')
me_cube_030.from_pydata([(-0.7741, -0.7741, -1.0), (-0.7741, 0.7741, -1.0), (0.8002, 0.7741, -1.0), (0.8002, -0.7741, -1.0), (-1.0, -1.0, 1.0), (-1.0, 1.0, 1.0), (1.0, 1.0, 1.0), (1.0, -1.0, 1.0)], [], [(4, 5, 1, 0), (5, 6, 2, 1), (6, 7, 3, 2), (7, 4, 0, 3), (0, 1, 2, 3), (7, 6, 5, 4)])
me_cube_030.use_remesh_preserve_volume = False
me_cube_030.use_remesh_preserve_attributes = False
me_cube_030.use_mirror_vertex_groups = False
me_cube_030.update()
me_cylinder_001 = bpy.data.meshes.new('Cylinder.001')
me_cylinder_001.from_pydata([(0.0, 1.0, -1.0), (0.0, 1.0, 1.0), (0.1951, 0.9808, -1.0), (0.1951, 0.9808, 1.0), (0.3827, 0.9239, -1.0), (0.3827, 0.9239, 1.0), (0.5556, 0.8315, -1.0), (0.5556, 0.8315, 1.0), (0.7071, 0.7071, -1.0), (0.7071, 0.7071, 1.0), (0.8315, 0.5556, -1.0), (0.8315, 0.5556, 1.0), (0.9239, 0.3827, -1.0), (0.9239, 0.3827, 1.0), (0.9808, 0.1951, -1.0), (0.9808, 0.1951, 1.0), (1.0, 7.55e-08, -1.0), (1.0, 7.55e-08, 1.0), (0.9808, -0.1951, -1.0), (0.9808, -0.1951, 1.0), (0.9239, -0.3827, -1.0), (0.9239, -0.3827, 1.0), (0.8315, -0.5556, -1.0), (0.8315, -0.5556, 1.0), (0.7071, -0.7071, -1.0), (0.7071, -0.7071, 1.0), (0.5556, -0.8315, -1.0), (0.5556, -0.8315, 1.0), (0.3827, -0.9239, -1.0), (0.3827, -0.9239, 1.0), (0.1951, -0.9808, -1.0), (0.1951, -0.9808, 1.0), (-3.258e-07, -1.0, -1.0), (-3.258e-07, -1.0, 1.0), (-0.1951, -0.9808, -1.0), (-0.1951, -0.9808, 1.0), (-0.3827, -0.9239, -1.0), (-0.3827, -0.9239, 1.0), (-0.5556, -0.8315, -1.0), (-0.5556, -0.8315, 1.0), (-0.7071, -0.7071, -1.0), (-0.7071, -0.7071, 1.0), (-0.8315, -0.5556, -1.0), (-0.8315, -0.5556, 1.0), (-0.9239, -0.3827, -1.0), (-0.9239, -0.3827, 1.0), (-0.9808, -0.1951, -1.0), (-0.9808, -0.1951, 1.0), (-1.0, 9.656e-07, -1.0), (-1.0, 9.656e-07, 1.0), (-0.9808, 0.1951, -1.0), (-0.9808, 0.1951, 1.0), (-0.9239, 0.3827, -1.0), (-0.9239, 0.3827, 1.0), (-0.8315, 0.5556, -1.0), (-0.8315, 0.5556, 1.0), (-0.7071, 0.7071, -1.0), (-0.7071, 0.7071, 1.0), (-0.5556, 0.8315, -1.0), (-0.5556, 0.8315, 1.0), (-0.3827, 0.9239, -1.0), (-0.3827, 0.9239, 1.0), (-0.1951, 0.9808, -1.0), (-0.1951, 0.9808, 1.0)], [], [(0, 1, 3, 2), (2, 3, 5, 4), (4, 5, 7, 6), (6, 7, 9, 8), (8, 9, 11, 10), (10, 11, 13, 12), (12, 13, 15, 14), (14, 15, 17, 16), (16, 17, 19, 18), (18, 19, 21, 20), (20, 21, 23, 22), (22, 23, 25, 24), (24, 25, 27, 26), (26, 27, 29, 28), (28, 29, 31, 30), (30, 31, 33, 32), (32, 33, 35, 34), (34, 35, 37, 36), (36, 37, 39, 38), (38, 39, 41, 40), (40, 41, 43, 42), (42, 43, 45, 44), (44, 45, 47, 46), (46, 47, 49, 48), (48, 49, 51, 50), (50, 51, 53, 52), (52, 53, 55, 54), (54, 55, 57, 56), (56, 57, 59, 58), (58, 59, 61, 60), (3, 1, 63, 61, 59, 57, 55, 53, 51, 49, 47, 45, 43, 41, 39, 37, 35, 33, 31, 29, 27, 25, 23, 21, 19, 17, 15, 13, 11, 9, 7, 5), (62, 63, 1, 0), (60, 61, 63, 62), (0, 2, 4, 6, 8, 10, 12, 14, 16, 18, 20, 22, 24, 26, 28, 30, 32, 34, 36, 38, 40, 42, 44, 46, 48, 50, 52, 54, 56, 58, 60, 62)])
me_cylinder_001.use_remesh_preserve_volume = False
me_cylinder_001.use_remesh_preserve_attributes = False
me_cylinder_001.use_mirror_vertex_groups = False
me_cylinder_001.update()
me_cube_028 = bpy.data.meshes.new('Cube.028')
me_cube_028.from_pydata([(-1.0, -1.0, -1.0), (-1.0, 1.0, -1.0), (1.0, 1.0, -1.0), (1.0, -1.0, -1.0), (-1.0, -1.0, 1.0), (-1.0, 1.0, 1.0), (1.0, 1.0, 1.0), (1.0, -1.0, 1.0)], [], [(4, 5, 1, 0), (5, 6, 2, 1), (6, 7, 3, 2), (7, 4, 0, 3), (0, 1, 2, 3), (7, 6, 5, 4)])
me_cube_028.use_remesh_preserve_volume = False
me_cube_028.use_remesh_preserve_attributes = False
me_cube_028.use_mirror_vertex_groups = False
me_cube_028.update()
me_cube_027 = bpy.data.meshes.new('Cube.027')
me_cube_027.from_pydata([(-1.0, -1.0, -1.0), (-1.0, 1.0, -1.0), (1.0, 1.0, -1.0), (1.0, -1.0, -1.0), (-1.0, -1.0, 1.0), (-1.0, 1.0, 1.0), (1.0, 1.0, 1.0), (1.0, -1.0, 1.0)], [], [(4, 5, 1, 0), (5, 6, 2, 1), (6, 7, 3, 2), (7, 4, 0, 3), (0, 1, 2, 3), (7, 6, 5, 4)])
me_cube_027.use_remesh_preserve_volume = False
me_cube_027.use_remesh_preserve_attributes = False
me_cube_027.use_mirror_vertex_groups = False
me_cube_027.update()
me_cube_020 = bpy.data.meshes.new('Cube.020')
me_cube_020.from_pydata([(-1.0, -1.0, -1.0), (-1.0, 1.0, -1.0), (1.0, 1.0, -1.0), (1.0, -1.0, -1.0), (-1.0, -1.0, 1.0), (-1.0, 1.0, 1.0), (1.0, 1.0, 1.0), (1.0, -1.0, 1.0)], [], [(4, 5, 1, 0), (5, 6, 2, 1), (6, 7, 3, 2), (7, 4, 0, 3), (0, 1, 2, 3), (7, 6, 5, 4)])
me_cube_020.use_remesh_preserve_volume = False
me_cube_020.use_remesh_preserve_attributes = False
me_cube_020.use_mirror_vertex_groups = False
me_cube_020.auto_texspace = False
me_cube_020.update()
me_cube_091 = bpy.data.meshes.new('Cube.091')
me_cube_091.from_pydata([(-1.0, -1.0, -1.0), (-1.0, 1.0, -1.0), (1.0, 1.0, -1.0), (1.0, -1.0, -1.0), (-1.0, -1.0, 1.0), (-1.0, 1.0, 1.0), (1.0, 1.0, 1.0), (1.0, -1.0, 1.0)], [], [(4, 5, 1, 0), (5, 6, 2, 1), (6, 7, 3, 2), (7, 4, 0, 3), (0, 1, 2, 3), (7, 6, 5, 4)])
me_cube_091.use_remesh_preserve_volume = False
me_cube_091.use_remesh_preserve_attributes = False
me_cube_091.use_mirror_vertex_groups = False
me_cube_091.auto_texspace = False
me_cube_091.update()
me_cube_090 = bpy.data.meshes.new('Cube.090')
me_cube_090.from_pydata([(-1.0, -1.0, -1.0), (-1.0, 1.0, -1.0), (1.0, 1.0, -1.0), (1.0, -1.0, -1.0), (-1.0, -1.0, 1.0), (-1.0, 1.0, 1.0), (1.0, 1.0, 1.0), (1.0, -1.0, 1.0)], [], [(4, 5, 1, 0), (5, 6, 2, 1), (6, 7, 3, 2), (7, 4, 0, 3), (0, 1, 2, 3), (7, 6, 5, 4)])
me_cube_090.use_remesh_preserve_volume = False
me_cube_090.use_remesh_preserve_attributes = False
me_cube_090.use_mirror_vertex_groups = False
me_cube_090.auto_texspace = False
me_cube_090.update()
me_cube_089 = bpy.data.meshes.new('Cube.089')
me_cube_089.from_pydata([(-1.0, -1.0, -1.0), (-1.0, 1.0, -1.0), (1.0, 1.0, -1.0), (1.0, -1.0, -1.0), (-1.0, -1.0, 1.0), (-1.0, 1.0, 1.0), (1.0, 1.0, 1.0), (1.0, -1.0, 1.0)], [], [(4, 5, 1, 0), (5, 6, 2, 1), (6, 7, 3, 2), (7, 4, 0, 3), (0, 1, 2, 3), (7, 6, 5, 4)])
me_cube_089.use_remesh_preserve_volume = False
me_cube_089.use_remesh_preserve_attributes = False
me_cube_089.use_mirror_vertex_groups = False
me_cube_089.auto_texspace = False
me_cube_089.update()
me_cube_086 = bpy.data.meshes.new('Cube.086')
me_cube_086.from_pydata([(-1.0, -1.0, -1.0), (-1.0, 1.0, -1.0), (1.0, 1.0, -1.0), (1.0, -1.0, -1.0), (-1.0, -1.0, 1.0), (-1.0, 1.0, 1.0), (1.0, 1.0, 1.0), (1.0, -1.0, 1.0)], [], [(4, 5, 1, 0), (5, 6, 2, 1), (6, 7, 3, 2), (7, 4, 0, 3), (0, 1, 2, 3), (7, 6, 5, 4)])
me_cube_086.use_remesh_preserve_volume = False
me_cube_086.use_remesh_preserve_attributes = False
me_cube_086.use_mirror_vertex_groups = False
me_cube_086.auto_texspace = False
me_cube_086.update()
me_cube_083 = bpy.data.meshes.new('Cube.083')
me_cube_083.from_pydata([(-1.0, -1.0, -1.0), (-1.0, 1.0, -1.0), (1.0, 1.0, -1.0), (1.0, -1.0, -1.0), (-1.0, -1.0, 1.0), (-1.0, 1.0, 1.0), (1.0, 1.0, 1.0), (1.0, -1.0, 1.0)], [], [(4, 5, 1, 0), (5, 6, 2, 1), (6, 7, 3, 2), (7, 4, 0, 3), (0, 1, 2, 3), (7, 6, 5, 4)])
me_cube_083.use_remesh_preserve_volume = False
me_cube_083.use_remesh_preserve_attributes = False
me_cube_083.use_mirror_vertex_groups = False
me_cube_083.auto_texspace = False
me_cube_083.update()
me_cube_081 = bpy.data.meshes.new('Cube.081')
me_cube_081.from_pydata([(-1.0, -1.0, -1.0), (-1.0, 1.0, -1.0), (1.0, 1.0, -1.0), (1.0, -1.0, -1.0), (-1.0, -1.0, 1.0), (-1.0, 1.0, 1.0), (1.0, 1.0, 1.0), (1.0, -1.0, 1.0)], [], [(4, 5, 1, 0), (5, 6, 2, 1), (6, 7, 3, 2), (7, 4, 0, 3), (0, 1, 2, 3), (7, 6, 5, 4)])
me_cube_081.use_remesh_preserve_volume = False
me_cube_081.use_remesh_preserve_attributes = False
me_cube_081.use_mirror_vertex_groups = False
me_cube_081.auto_texspace = False
me_cube_081.update()
me_cube_080 = bpy.data.meshes.new('Cube.080')
me_cube_080.from_pydata([(-1.0, -1.0, -1.0), (-1.0, 1.0, -1.0), (1.0, 1.0, -1.0), (1.0, -1.0, -1.0), (-1.0, -1.0, 1.0), (-1.0, 1.0, 1.0), (1.0, 1.0, 1.0), (1.0, -1.0, 1.0)], [], [(4, 5, 1, 0), (5, 6, 2, 1), (6, 7, 3, 2), (7, 4, 0, 3), (0, 1, 2, 3), (7, 6, 5, 4)])
me_cube_080.use_remesh_preserve_volume = False
me_cube_080.use_remesh_preserve_attributes = False
me_cube_080.use_mirror_vertex_groups = False
me_cube_080.auto_texspace = False
me_cube_080.update()
me_cube_079 = bpy.data.meshes.new('Cube.079')
me_cube_079.from_pydata([(-1.0, -1.0, -1.0), (-1.0, 1.0, -1.0), (1.0, 1.0, -1.0), (1.0, -1.0, -1.0), (-1.0, -1.0, 1.0), (-1.0, 1.0, 1.0), (1.0, 1.0, 1.0), (1.0, -1.0, 1.0)], [], [(4, 5, 1, 0), (5, 6, 2, 1), (6, 7, 3, 2), (7, 4, 0, 3), (0, 1, 2, 3), (7, 6, 5, 4)])
me_cube_079.use_remesh_preserve_volume = False
me_cube_079.use_remesh_preserve_attributes = False
me_cube_079.use_mirror_vertex_groups = False
me_cube_079.auto_texspace = False
me_cube_079.update()
me_cube_076 = bpy.data.meshes.new('Cube.076')
me_cube_076.from_pydata([(-1.0, -1.0, -1.0), (-1.0, 1.0, -1.0), (1.0, 1.0, -1.0), (1.0, -1.0, -1.0), (-1.0, -1.0, 1.0), (-1.0, 1.0, 1.0), (1.0, 1.0, 1.0), (1.0, -1.0, 1.0)], [], [(4, 5, 1, 0), (5, 6, 2, 1), (6, 7, 3, 2), (7, 4, 0, 3), (0, 1, 2, 3), (7, 6, 5, 4)])
me_cube_076.use_remesh_preserve_volume = False
me_cube_076.use_remesh_preserve_attributes = False
me_cube_076.use_mirror_vertex_groups = False
me_cube_076.auto_texspace = False
me_cube_076.update()
me_cube_075 = bpy.data.meshes.new('Cube.075')
me_cube_075.from_pydata([(-1.0, -1.0, -1.0), (-1.0, 1.0, -1.0), (1.0, 1.0, -1.0), (1.0, -1.0, -1.0), (-1.0, -1.0, 1.0), (-1.0, 1.0, 1.0), (1.0, 1.0, 1.0), (1.0, -1.0, 1.0)], [], [(4, 5, 1, 0), (5, 6, 2, 1), (6, 7, 3, 2), (7, 4, 0, 3), (0, 1, 2, 3), (7, 6, 5, 4)])
me_cube_075.use_remesh_preserve_volume = False
me_cube_075.use_remesh_preserve_attributes = False
me_cube_075.use_mirror_vertex_groups = False
me_cube_075.auto_texspace = False
me_cube_075.update()
me_cube_074 = bpy.data.meshes.new('Cube.074')
me_cube_074.from_pydata([(-1.0, -1.0, -1.0), (-1.0, 1.0, -1.0), (1.0, 1.0, -1.0), (1.0, -1.0, -1.0), (-1.0, -1.0, 1.0), (-1.0, 1.0, 1.0), (1.0, 1.0, 1.0), (1.0, -1.0, 1.0)], [], [(4, 5, 1, 0), (5, 6, 2, 1), (6, 7, 3, 2), (7, 4, 0, 3), (0, 1, 2, 3), (7, 6, 5, 4)])
me_cube_074.use_remesh_preserve_volume = False
me_cube_074.use_remesh_preserve_attributes = False
me_cube_074.use_mirror_vertex_groups = False
me_cube_074.auto_texspace = False
me_cube_074.update()
me_cube_073 = bpy.data.meshes.new('Cube.073')
me_cube_073.from_pydata([(-1.0, -1.0, -1.0), (-1.0, 1.0, -1.0), (1.0, 1.0, -1.0), (1.0, -1.0, -1.0), (-1.0, -1.0, 1.0), (-1.0, 1.0, 1.0), (1.0, 1.0, 1.0), (1.0, -1.0, 1.0)], [], [(4, 5, 1, 0), (5, 6, 2, 1), (6, 7, 3, 2), (7, 4, 0, 3), (0, 1, 2, 3), (7, 6, 5, 4)])
me_cube_073.use_remesh_preserve_volume = False
me_cube_073.use_remesh_preserve_attributes = False
me_cube_073.use_mirror_vertex_groups = False
me_cube_073.auto_texspace = False
me_cube_073.update()
me_cube_072 = bpy.data.meshes.new('Cube.072')
me_cube_072.from_pydata([(-1.0, -1.0, -1.0), (-1.0, 1.0, -1.0), (1.0, 1.0, -1.0), (1.0, -1.0, -1.0), (-1.0, -1.0, 1.0), (-1.0, 1.0, 1.0), (1.0, 1.0, 1.0), (1.0, -1.0, 1.0)], [], [(4, 5, 1, 0), (5, 6, 2, 1), (6, 7, 3, 2), (7, 4, 0, 3), (0, 1, 2, 3), (7, 6, 5, 4)])
me_cube_072.use_remesh_preserve_volume = False
me_cube_072.use_remesh_preserve_attributes = False
me_cube_072.use_mirror_vertex_groups = False
me_cube_072.auto_texspace = False
me_cube_072.update()
me_cube_071 = bpy.data.meshes.new('Cube.071')
me_cube_071.from_pydata([(-1.0, -1.0, -1.0), (-1.0, 1.0, -1.0), (1.0, 1.0, -1.0), (1.0, -1.0, -1.0), (-1.0, -1.0, 1.0), (-1.0, 1.0, 1.0), (1.0, 1.0, 1.0), (1.0, -1.0, 1.0)], [], [(4, 5, 1, 0), (5, 6, 2, 1), (6, 7, 3, 2), (7, 4, 0, 3), (0, 1, 2, 3), (7, 6, 5, 4)])
me_cube_071.use_remesh_preserve_volume = False
me_cube_071.use_remesh_preserve_attributes = False
me_cube_071.use_mirror_vertex_groups = False
me_cube_071.auto_texspace = False
me_cube_071.update()
me_cube_070 = bpy.data.meshes.new('Cube.070')
me_cube_070.from_pydata([(-1.0, -1.0, -1.0), (-1.0, 1.0, -1.0), (1.0, 1.0, -1.0), (1.0, -1.0, -1.0), (-1.0, -1.0, 1.0), (-1.0, 1.0, 1.0), (1.0, 1.0, 1.0), (1.0, -1.0, 1.0)], [], [(4, 5, 1, 0), (5, 6, 2, 1), (6, 7, 3, 2), (7, 4, 0, 3), (0, 1, 2, 3), (7, 6, 5, 4)])
me_cube_070.use_remesh_preserve_volume = False
me_cube_070.use_remesh_preserve_attributes = False
me_cube_070.use_mirror_vertex_groups = False
me_cube_070.auto_texspace = False
me_cube_070.update()
me_cube_069 = bpy.data.meshes.new('Cube.069')
me_cube_069.from_pydata([(-1.0, -1.0, -1.0), (-1.0, 1.0, -1.0), (1.0, 1.0, -1.0), (1.0, -1.0, -1.0), (-1.0, -1.0, 1.0), (-1.0, 1.0, 1.0), (1.0, 1.0, 1.0), (1.0, -1.0, 1.0)], [], [(4, 5, 1, 0), (5, 6, 2, 1), (6, 7, 3, 2), (7, 4, 0, 3), (0, 1, 2, 3), (7, 6, 5, 4)])
me_cube_069.use_remesh_preserve_volume = False
me_cube_069.use_remesh_preserve_attributes = False
me_cube_069.use_mirror_vertex_groups = False
me_cube_069.auto_texspace = False
me_cube_069.update()
me_cube_068 = bpy.data.meshes.new('Cube.068')
me_cube_068.from_pydata([(-1.0, -1.0, -1.0), (-1.0, 1.0, -1.0), (1.0, 1.0, -1.0), (1.0, -1.0, -1.0), (-1.0, -1.0, 1.0), (-1.0, 1.0, 1.0), (1.0, 1.0, 1.0), (1.0, -1.0, 1.0)], [], [(4, 5, 1, 0), (5, 6, 2, 1), (6, 7, 3, 2), (7, 4, 0, 3), (0, 1, 2, 3), (7, 6, 5, 4)])
me_cube_068.use_remesh_preserve_volume = False
me_cube_068.use_remesh_preserve_attributes = False
me_cube_068.use_mirror_vertex_groups = False
me_cube_068.auto_texspace = False
me_cube_068.update()
me_cube_067 = bpy.data.meshes.new('Cube.067')
me_cube_067.from_pydata([(-1.0, -1.0, -1.0), (-1.0, 1.0, -1.0), (1.0, 1.0, -1.0), (1.0, -1.0, -1.0), (-1.0, -1.0, 1.0), (-1.0, 1.0, 1.0), (1.0, 1.0, 1.0), (1.0, -1.0, 1.0)], [], [(4, 5, 1, 0), (5, 6, 2, 1), (6, 7, 3, 2), (7, 4, 0, 3), (0, 1, 2, 3), (7, 6, 5, 4)])
me_cube_067.use_remesh_preserve_volume = False
me_cube_067.use_remesh_preserve_attributes = False
me_cube_067.use_mirror_vertex_groups = False
me_cube_067.auto_texspace = False
me_cube_067.update()
me_cube_066 = bpy.data.meshes.new('Cube.066')
me_cube_066.from_pydata([(-1.0, -1.0, -1.0), (-1.0, 1.0, -1.0), (1.0, 1.0, -1.0), (1.0, -1.0, -1.0), (-1.0, -1.0, 1.0), (-1.0, 1.0, 1.0), (1.0, 1.0, 1.0), (1.0, -1.0, 1.0)], [], [(4, 5, 1, 0), (5, 6, 2, 1), (6, 7, 3, 2), (7, 4, 0, 3), (0, 1, 2, 3), (7, 6, 5, 4)])
me_cube_066.use_remesh_preserve_volume = False
me_cube_066.use_remesh_preserve_attributes = False
me_cube_066.use_mirror_vertex_groups = False
me_cube_066.auto_texspace = False
me_cube_066.update()
me_cube_065 = bpy.data.meshes.new('Cube.065')
me_cube_065.from_pydata([(-1.0, -1.0, -1.0), (-1.0, 1.0, -1.0), (1.0, 1.0, -1.0), (1.0, -1.0, -1.0), (-1.0, -1.0, 1.0), (-1.0, 1.0, 1.0), (1.0, 1.0, 1.0), (1.0, -1.0, 1.0)], [], [(4, 5, 1, 0), (5, 6, 2, 1), (6, 7, 3, 2), (7, 4, 0, 3), (0, 1, 2, 3), (7, 6, 5, 4)])
me_cube_065.use_remesh_preserve_volume = False
me_cube_065.use_remesh_preserve_attributes = False
me_cube_065.use_mirror_vertex_groups = False
me_cube_065.auto_texspace = False
me_cube_065.update()
me_cube_062 = bpy.data.meshes.new('Cube.062')
me_cube_062.from_pydata([(-1.0, -1.0, -1.0), (-1.0, 1.0, -1.0), (1.0, 1.0, -1.0), (1.0, -1.0, -1.0), (-1.0, -1.0, 1.0), (-1.0, 1.0, 1.0), (1.0, 1.0, 1.0), (1.0, -1.0, 1.0)], [], [(4, 5, 1, 0), (5, 6, 2, 1), (6, 7, 3, 2), (7, 4, 0, 3), (0, 1, 2, 3), (7, 6, 5, 4)])
me_cube_062.use_remesh_preserve_volume = False
me_cube_062.use_remesh_preserve_attributes = False
me_cube_062.use_mirror_vertex_groups = False
me_cube_062.auto_texspace = False
me_cube_062.update()
me_cube_061 = bpy.data.meshes.new('Cube.061')
me_cube_061.from_pydata([(-1.0, -1.0, -1.0), (-1.0, 1.0, -1.0), (1.0, 1.0, -1.0), (1.0, -1.0, -1.0), (-1.0, -1.0, 1.0), (-1.0, 1.0, 1.0), (1.0, 1.0, 1.0), (1.0, -1.0, 1.0)], [], [(4, 5, 1, 0), (5, 6, 2, 1), (6, 7, 3, 2), (7, 4, 0, 3), (0, 1, 2, 3), (7, 6, 5, 4)])
me_cube_061.use_remesh_preserve_volume = False
me_cube_061.use_remesh_preserve_attributes = False
me_cube_061.use_mirror_vertex_groups = False
me_cube_061.auto_texspace = False
me_cube_061.update()
me_cube_060 = bpy.data.meshes.new('Cube.060')
me_cube_060.from_pydata([(-1.0, -1.0, -1.0), (-1.0, 1.0, -1.0), (1.0, 1.0, -1.0), (1.0, -1.0, -1.0), (-1.0, -1.0, 1.0), (-1.0, 1.0, 1.0), (1.0, 1.0, 1.0), (1.0, -1.0, 1.0)], [], [(4, 5, 1, 0), (5, 6, 2, 1), (6, 7, 3, 2), (7, 4, 0, 3), (0, 1, 2, 3), (7, 6, 5, 4)])
me_cube_060.use_remesh_preserve_volume = False
me_cube_060.use_remesh_preserve_attributes = False
me_cube_060.use_mirror_vertex_groups = False
me_cube_060.auto_texspace = False
me_cube_060.update()
me_cube_059 = bpy.data.meshes.new('Cube.059')
me_cube_059.from_pydata([(-1.0, -1.0, -1.0), (-1.0, 1.0, -1.0), (1.0, 1.0, -1.0), (1.0, -1.0, -1.0), (-1.0, -1.0, 1.0), (-1.0, 1.0, 1.0), (1.0, 1.0, 1.0), (1.0, -1.0, 1.0)], [], [(4, 5, 1, 0), (5, 6, 2, 1), (6, 7, 3, 2), (7, 4, 0, 3), (0, 1, 2, 3), (7, 6, 5, 4)])
me_cube_059.use_remesh_preserve_volume = False
me_cube_059.use_remesh_preserve_attributes = False
me_cube_059.use_mirror_vertex_groups = False
me_cube_059.auto_texspace = False
me_cube_059.update()
me_cube_058 = bpy.data.meshes.new('Cube.058')
me_cube_058.from_pydata([(-1.0, -1.0, -1.0), (-1.0, 1.0, -1.0), (1.0, 1.0, -1.0), (1.0, -1.0, -1.0), (-1.0, -1.0, 1.0), (-1.0, 1.0, 1.0), (1.0, 1.0, 1.0), (1.0, -1.0, 1.0)], [], [(4, 5, 1, 0), (5, 6, 2, 1), (6, 7, 3, 2), (7, 4, 0, 3), (0, 1, 2, 3), (7, 6, 5, 4)])
me_cube_058.use_remesh_preserve_volume = False
me_cube_058.use_remesh_preserve_attributes = False
me_cube_058.use_mirror_vertex_groups = False
me_cube_058.auto_texspace = False
me_cube_058.update()
me_cube_057 = bpy.data.meshes.new('Cube.057')
me_cube_057.from_pydata([(-1.0, -1.0, -1.0), (-1.0, 1.0, -1.0), (1.0, 1.0, -1.0), (1.0, -1.0, -1.0), (-1.0, -1.0, 1.0), (-1.0, 1.0, 1.0), (1.0, 1.0, 1.0), (1.0, -1.0, 1.0)], [], [(4, 5, 1, 0), (5, 6, 2, 1), (6, 7, 3, 2), (7, 4, 0, 3), (0, 1, 2, 3), (7, 6, 5, 4)])
me_cube_057.use_remesh_preserve_volume = False
me_cube_057.use_remesh_preserve_attributes = False
me_cube_057.use_mirror_vertex_groups = False
me_cube_057.auto_texspace = False
me_cube_057.update()
me_cube_026 = bpy.data.meshes.new('Cube.026')
me_cube_026.from_pydata([(-1.0, -1.0, -1.0), (-1.0, 1.0, -1.0), (1.0, 1.0, -1.0), (1.0, -1.0, -1.0), (-1.0, -1.0, 1.0), (-1.0, 1.0, 1.0), (1.0, 1.0, 1.0), (1.0, -1.0, 1.0)], [], [(4, 5, 1, 0), (5, 6, 2, 1), (6, 7, 3, 2), (7, 4, 0, 3), (0, 1, 2, 3), (7, 6, 5, 4)])
me_cube_026.use_remesh_preserve_volume = False
me_cube_026.use_remesh_preserve_attributes = False
me_cube_026.use_mirror_vertex_groups = False
me_cube_026.auto_texspace = False
me_cube_026.update()
me_cube_025 = bpy.data.meshes.new('Cube.025')
me_cube_025.from_pydata([(-1.0, -1.0, -1.0), (-1.0, 1.0, -1.0), (1.0, 1.0, -1.0), (1.0, -1.0, -1.0), (-1.0, -1.0, 1.0), (-1.0, 1.0, 1.0), (1.0, 1.0, 1.0), (1.0, -1.0, 1.0)], [], [(4, 5, 1, 0), (5, 6, 2, 1), (6, 7, 3, 2), (7, 4, 0, 3), (0, 1, 2, 3), (7, 6, 5, 4)])
me_cube_025.use_remesh_preserve_volume = False
me_cube_025.use_remesh_preserve_attributes = False
me_cube_025.use_mirror_vertex_groups = False
me_cube_025.auto_texspace = False
me_cube_025.update()
me_cube_024 = bpy.data.meshes.new('Cube.024')
me_cube_024.from_pydata([(-1.0, -1.0, -1.0), (-1.0, 1.0, -1.0), (1.0, 1.0, -1.0), (1.0, -1.0, -1.0), (-1.0, -1.0, 1.0), (-1.0, 1.0, 1.0), (1.0, 1.0, 1.0), (1.0, -1.0, 1.0)], [], [(4, 5, 1, 0), (5, 6, 2, 1), (6, 7, 3, 2), (7, 4, 0, 3), (0, 1, 2, 3), (7, 6, 5, 4)])
me_cube_024.use_remesh_preserve_volume = False
me_cube_024.use_remesh_preserve_attributes = False
me_cube_024.use_mirror_vertex_groups = False
me_cube_024.auto_texspace = False
me_cube_024.update()
me_cube_023 = bpy.data.meshes.new('Cube.023')
me_cube_023.from_pydata([(-1.0, -1.0, -1.0), (-1.0, 1.0, -1.0), (1.0, 1.0, -1.0), (1.0, -1.0, -1.0), (-1.0, -1.0, 1.0), (-1.0, 1.0, 1.0), (1.0, 1.0, 1.0), (1.0, -1.0, 1.0)], [], [(4, 5, 1, 0), (5, 6, 2, 1), (6, 7, 3, 2), (7, 4, 0, 3), (0, 1, 2, 3), (7, 6, 5, 4)])
me_cube_023.use_remesh_preserve_volume = False
me_cube_023.use_remesh_preserve_attributes = False
me_cube_023.use_mirror_vertex_groups = False
me_cube_023.auto_texspace = False
me_cube_023.update()
me_cube_022 = bpy.data.meshes.new('Cube.022')
me_cube_022.from_pydata([(-1.0, -1.0, -1.0), (-1.0, 1.0, -1.0), (1.0, 1.0, -1.0), (1.0, -1.0, -1.0), (-1.0, -1.0, 1.0), (-1.0, 1.0, 1.0), (1.0, 1.0, 1.0), (1.0, -1.0, 1.0)], [], [(4, 5, 1, 0), (5, 6, 2, 1), (6, 7, 3, 2), (7, 4, 0, 3), (0, 1, 2, 3), (7, 6, 5, 4)])
me_cube_022.use_remesh_preserve_volume = False
me_cube_022.use_remesh_preserve_attributes = False
me_cube_022.use_mirror_vertex_groups = False
me_cube_022.auto_texspace = False
me_cube_022.update()
me_cube_021 = bpy.data.meshes.new('Cube.021')
me_cube_021.from_pydata([(-1.0, -1.0, -1.0), (-1.0, 1.0, -1.0), (1.0, 1.0, -1.0), (1.0, -1.0, -1.0), (-1.0, -1.0, 1.0), (-1.0, 1.0, 1.0), (1.0, 1.0, 1.0), (1.0, -1.0, 1.0)], [], [(4, 5, 1, 0), (5, 6, 2, 1), (6, 7, 3, 2), (7, 4, 0, 3), (0, 1, 2, 3), (7, 6, 5, 4)])
me_cube_021.use_remesh_preserve_volume = False
me_cube_021.use_remesh_preserve_attributes = False
me_cube_021.use_mirror_vertex_groups = False
me_cube_021.auto_texspace = False
me_cube_021.update()
me_cube_003 = bpy.data.meshes.new('Cube.003')
me_cube_003.from_pydata([(-1.0, -1.0, -1.0), (-1.0, 1.0, -1.0), (1.0, 1.0, -1.0), (1.0, -1.0, -1.0), (-1.0, -1.0, 1.0), (-1.0, 1.0, 1.0), (1.0, 1.0, 1.0), (1.0, -1.0, 1.0)], [], [(4, 5, 1, 0), (5, 6, 2, 1), (6, 7, 3, 2), (7, 4, 0, 3), (0, 1, 2, 3), (7, 6, 5, 4)])
me_cube_003.use_remesh_preserve_volume = False
me_cube_003.use_remesh_preserve_attributes = False
me_cube_003.use_mirror_vertex_groups = False
me_cube_003.auto_texspace = False
me_cube_003.update()
me_cube_009 = bpy.data.meshes.new('Cube.009')
me_cube_009.from_pydata([(-1.0, -1.0, -1.0), (-1.0, 1.0, -1.0), (1.0, 1.0, -1.0), (1.0, -1.0, -1.0), (-1.0, -1.0, 1.0), (-1.0, 1.0, 1.0), (1.0, 1.0, 1.0), (1.0, -1.0, 1.0)], [], [(4, 5, 1, 0), (5, 6, 2, 1), (6, 7, 3, 2), (7, 4, 0, 3), (0, 1, 2, 3), (7, 6, 5, 4)])
me_cube_009.use_remesh_preserve_volume = False
me_cube_009.use_remesh_preserve_attributes = False
me_cube_009.use_mirror_vertex_groups = False
me_cube_009.auto_texspace = False
me_cube_009.update()
me_cube_008 = bpy.data.meshes.new('Cube.008')
me_cube_008.from_pydata([(-1.0, -1.0, -1.0), (-1.0, 1.0, -1.0), (1.0, 1.0, -1.0), (1.0, -1.0, -1.0), (-1.0, -1.0, 1.0), (-1.0, 1.0, 1.0), (1.0, 1.0, 1.0), (1.0, -1.0, 1.0)], [], [(4, 5, 1, 0), (5, 6, 2, 1), (6, 7, 3, 2), (7, 4, 0, 3), (0, 1, 2, 3), (7, 6, 5, 4)])
me_cube_008.use_remesh_preserve_volume = False
me_cube_008.use_remesh_preserve_attributes = False
me_cube_008.use_mirror_vertex_groups = False
me_cube_008.auto_texspace = False
me_cube_008.update()
me_cube_007 = bpy.data.meshes.new('Cube.007')
me_cube_007.from_pydata([(-1.0, -1.0, -1.0), (-1.0, 1.0, -1.0), (1.0, 1.0, -1.0), (1.0, -1.0, -1.0), (-1.0, -1.0, 1.0), (-1.0, 1.0, 1.0), (1.0, 1.0, 1.0), (1.0, -1.0, 1.0)], [], [(4, 5, 1, 0), (5, 6, 2, 1), (6, 7, 3, 2), (7, 4, 0, 3), (0, 1, 2, 3), (7, 6, 5, 4)])
me_cube_007.use_remesh_preserve_volume = False
me_cube_007.use_remesh_preserve_attributes = False
me_cube_007.use_mirror_vertex_groups = False
me_cube_007.auto_texspace = False
me_cube_007.update()
me_cube_006 = bpy.data.meshes.new('Cube.006')
me_cube_006.from_pydata([(-1.0, -1.0, -1.0), (-1.0, 1.0, -1.0), (1.0, 1.0, -1.0), (1.0, -1.0, -1.0), (-1.0, -1.0, 1.0), (-1.0, 1.0, 1.0), (1.0, 1.0, 1.0), (1.0, -1.0, 1.0)], [], [(4, 5, 1, 0), (5, 6, 2, 1), (6, 7, 3, 2), (7, 4, 0, 3), (0, 1, 2, 3), (7, 6, 5, 4)])
me_cube_006.use_remesh_preserve_volume = False
me_cube_006.use_remesh_preserve_attributes = False
me_cube_006.use_mirror_vertex_groups = False
me_cube_006.auto_texspace = False
me_cube_006.update()
me_cube_005 = bpy.data.meshes.new('Cube.005')
me_cube_005.from_pydata([(-1.0, -1.0, -1.0), (-1.0, 1.0, -1.0), (1.0, 1.0, -1.0), (1.0, -1.0, -1.0), (-1.0, -1.0, 1.0), (-1.0, 1.0, 1.0), (1.0, 1.0, 1.0), (1.0, -1.0, 1.0)], [], [(4, 5, 1, 0), (5, 6, 2, 1), (6, 7, 3, 2), (7, 4, 0, 3), (0, 1, 2, 3), (7, 6, 5, 4)])
me_cube_005.use_remesh_preserve_volume = False
me_cube_005.use_remesh_preserve_attributes = False
me_cube_005.use_mirror_vertex_groups = False
me_cube_005.auto_texspace = False
me_cube_005.update()
me_cube_004 = bpy.data.meshes.new('Cube.004')
me_cube_004.from_pydata([(-1.0, -1.0, -1.0), (-1.0, 1.0, -1.0), (1.0, 1.0, -1.0), (1.0, -1.0, -1.0), (-1.0, -1.0, 1.0), (-1.0, 1.0, 1.0), (1.0, 1.0, 1.0), (1.0, -1.0, 1.0)], [], [(4, 5, 1, 0), (5, 6, 2, 1), (6, 7, 3, 2), (7, 4, 0, 3), (0, 1, 2, 3), (7, 6, 5, 4)])
me_cube_004.use_remesh_preserve_volume = False
me_cube_004.use_remesh_preserve_attributes = False
me_cube_004.use_mirror_vertex_groups = False
me_cube_004.auto_texspace = False
me_cube_004.update()
me_cube_002 = bpy.data.meshes.new('Cube.002')
me_cube_002.from_pydata([(1.0, 1.0, -1.0), (1.0, -1.0, -1.0), (-1.0, -1.0, -1.0), (-1.0, 1.0, -1.0), (1.0, 1.0, 1.0), (1.0, -1.0, 1.0), (-1.0, -1.0, 1.0), (-1.0, 1.0, 1.0)], [], [(0, 1, 2, 3), (4, 7, 6, 5), (0, 4, 5, 1), (1, 5, 6, 2), (2, 6, 7, 3), (4, 0, 3, 7)])
me_cube_002.materials.append(mat_cubicle_surfaces)
me_cube_002.use_remesh_preserve_volume = False
me_cube_002.use_remesh_preserve_attributes = False
me_cube_002.use_mirror_vertex_groups = False
me_cube_002.update()
me_cube_001 = bpy.data.meshes.new('Cube.001')
me_cube_001.from_pydata([(1.0, 1.0, -1.0), (1.0, -1.0, -1.0), (-1.0, -1.0, -1.0), (-1.0, 1.0, -1.0), (1.0, 1.0, 1.0), (1.0, -1.0, 1.0), (-1.0, -1.0, 1.0), (-1.0, 1.0, 1.0)], [], [(0, 1, 2, 3), (4, 7, 6, 5), (0, 4, 5, 1), (1, 5, 6, 2), (2, 6, 7, 3), (4, 0, 3, 7)])
me_cube_001.materials.append(mat_material)
me_cube_001.use_remesh_preserve_volume = False
me_cube_001.use_remesh_preserve_attributes = False
me_cube_001.use_mirror_vertex_groups = False
me_cube_001.update()
me_cube = bpy.data.meshes.new('Cube')
me_cube.from_pydata([(1.0, 1.0, -1.0), (1.0, -1.0, -1.0), (-1.0, -1.0, -1.0), (-1.0, 1.0, -1.0), (1.0, 1.0, 1.0), (1.0, -1.0, 1.0), (-1.0, -1.0, 1.0), (-1.0, 1.0, 1.0)], [], [(0, 1, 2, 3), (4, 7, 6, 5), (0, 4, 5, 1), (1, 5, 6, 2), (2, 6, 7, 3), (4, 0, 3, 7)])
me_cube.materials.append(mat_material)
me_cube.use_remesh_preserve_volume = False
me_cube.use_remesh_preserve_attributes = False
me_cube.use_mirror_vertex_groups = False
me_cube.update()

# ---- objects
ob_chair_1_seat_base_007 = bpy.data.objects.new('Chair_1_Seat_Base.007', me_cube_099)
ob_cube_015 = bpy.data.objects.new('Cube.015', me_cube_098)
ob_cube_014 = bpy.data.objects.new('Cube.014', me_cube_097)
ob_chair_1_seat_003 = bpy.data.objects.new('Chair_1_Seat.003', me_cube_096)
ob_chair_1_backrest_003 = bpy.data.objects.new('Chair_1_Backrest.003', me_cube_092)
ob_chair_1_seat_base_006 = bpy.data.objects.new('Chair_1_Seat_Base.006', me_cube_093)
ob_cylinder_003 = bpy.data.objects.new('Cylinder.003', me_cylinder_004)
ob_cube_013 = bpy.data.objects.new('Cube.013', me_cube_095)
ob_cube_012 = bpy.data.objects.new('Cube.012', me_cube_094)
ob_table_2_007 = bpy.data.objects.new('Table_2.007', me_cube_088)
ob_table_2_006 = bpy.data.objects.new('Table_2.006', me_cube_084)
ob_table_2_005 = bpy.data.objects.new('Table_2.005', me_cube_077)
ob_table_2_004 = bpy.data.objects.new('Table_2.004', me_cube_064)
ob_table_2_003 = bpy.data.objects.new('Table_2.003', me_cube_063)
ob_table_2_002 = bpy.data.objects.new('Table_2.002', me_cube_056)
ob_table_1_top_001 = bpy.data.objects.new('Table_1_Top.001', me_cube_055)
ob_table_2_001 = bpy.data.objects.new('Table_2.001', me_cube_054)
ob_chair_1_seat_base_001 = bpy.data.objects.new('Chair_1_Seat_Base.001', me_cube_051)
ob_cube_003 = bpy.data.objects.new('Cube.003', me_cube_050)
ob_cube_002 = bpy.data.objects.new('Cube.002', me_cube_049)
ob_chair_1_seat_002 = bpy.data.objects.new('Chair_1_Seat.002', me_cube_048)
ob_chair_1_backrest_000 = bpy.data.objects.new('Chair_1_Backrest.000', me_cube_044)
ob_chair_1_seat_base_000 = bpy.data.objects.new('Chair_1_Seat_Base.000', me_cube_045)
ob_cylinder_000 = bpy.data.objects.new('Cylinder.000', me_cylinder_003)
ob_cube_001 = bpy.data.objects.new('Cube.001', me_cube_047)
ob_cube_000 = bpy.data.objects.new('Cube.000', me_cube_046)
ob_partition_1_001 = bpy.data.objects.new('Partition_1.001', me_cube_043)
ob_chair_1_backrest_002 = bpy.data.objects.new('Chair_1_Backrest.002', me_cube_039)
ob_chair_1_seat_base_005 = bpy.data.objects.new('Chair_1_Seat_Base.005', me_cube_040)
ob_cube_011 = bpy.data.objects.new('Cube.011', me_cube_042)
ob_cube_010 = bpy.data.objects.new('Cube.010', me_cube_041)
ob_cylinder_002 = bpy.data.objects.new('Cylinder.002', me_cylinder_002)
ob_chair_1_seat_001 = bpy.data.objects.new('Chair_1_Seat.001', me_cube_038)
ob_cube_009 = bpy.data.objects.new('Cube.009', me_cube_037)
ob_cube_008 = bpy.data.objects.new('Cube.008', me_cube_036)
ob_chair_1_seat_base_004 = bpy.data.objects.new('Chair_1_Seat_Base.004', me_cube_035)
ob_chair_1_seat_base_003 = bpy.data.objects.new('Chair_1_Seat_Base.003', me_cube_034)
ob_cube_007 = bpy.data.objects.new('Cube.007', me_cube_033)
ob_cube_006 = bpy.data.objects.new('Cube.006', me_cube_032)
ob_chair_1_seat_000 = bpy.data.objects.new('Chair_1_Seat.000', me_cube_031)
ob_chair_1_backrest_001 = bpy.data.objects.new('Chair_1_Backrest.001', me_cube_029)
ob_chair_1_seat_base_002 = bpy.data.objects.new('Chair_1_Seat_Base.002', me_cube_030)
ob_cylinder_001 = bpy.data.objects.new('Cylinder.001', me_cylinder_001)
ob_cube_005 = bpy.data.objects.new('Cube.005', me_cube_028)
ob_cube_004 = bpy.data.objects.new('Cube.004', me_cube_027)
ob_table_2 = bpy.data.objects.new('Table_2', me_cube_020)
ob_table_1_foot_2_007 = bpy.data.objects.new('Table_1_Foot_2.007', me_cube_091)
ob_table_1_leg_2a_007 = bpy.data.objects.new('Table_1_Leg_2A.007', me_cube_090)
ob_table_1_leg_2b_007 = bpy.data.objects.new('Table_1_Leg_2B.007', me_cube_089)
ob_table_1_leg_2a_006 = bpy.data.objects.new('Table_1_Leg_2A.006', me_cube_086)
ob_table_1_foot_1_005 = bpy.data.objects.new('Table_1_Foot_1.005', me_cube_083)
ob_table_1_leg_1a_005 = bpy.data.objects.new('Table_1_Leg_1A.005', me_cube_081)
ob_table_1_leg_2a_005 = bpy.data.objects.new('Table_1_Leg_2A.005', me_cube_080)
ob_table_1_leg_1b_005 = bpy.data.objects.new('Table_1_Leg_1B.005', me_cube_079)
ob_table_1_leg_2b_004 = bpy.data.objects.new('Table_1_Leg_2B.004', me_cube_076)
ob_table_1_leg_1b_004 = bpy.data.objects.new('Table_1_Leg_1B.004', me_cube_075)
ob_table_1_leg_2a_004 = bpy.data.objects.new('Table_1_Leg_2A.004', me_cube_074)
ob_table_1_leg_1a_004 = bpy.data.objects.new('Table_1_Leg_1A.004', me_cube_073)
ob_table_1_foot_2_004 = bpy.data.objects.new('Table_1_Foot_2.004', me_cube_072)
ob_table_1_foot_1_004 = bpy.data.objects.new('Table_1_Foot_1.004', me_cube_071)
ob_table_1_foot_1_003 = bpy.data.objects.new('Table_1_Foot_1.003', me_cube_070)
ob_table_1_foot_2_003 = bpy.data.objects.new('Table_1_Foot_2.003', me_cube_069)
ob_table_1_leg_1a_003 = bpy.data.objects.new('Table_1_Leg_1A.003', me_cube_068)
ob_table_1_leg_2a_003 = bpy.data.objects.new('Table_1_Leg_2A.003', me_cube_067)
ob_table_1_leg_1b_003 = bpy.data.objects.new('Table_1_Leg_1B.003', me_cube_066)
ob_table_1_leg_2b_003 = bpy.data.objects.new('Table_1_Leg_2B.003', me_cube_065)
ob_table_1_leg_2b_002 = bpy.data.objects.new('Table_1_Leg_2B.002', me_cube_062)
ob_table_1_leg_1b_002 = bpy.data.objects.new('Table_1_Leg_1B.002', me_cube_061)
ob_table_1_leg_2a_002 = bpy.data.objects.new('Table_1_Leg_2A.002', me_cube_060)
ob_table_1_leg_1a_002 = bpy.data.objects.new('Table_1_Leg_1A.002', me_cube_059)
ob_table_1_foot_2_002 = bpy.data.objects.new('Table_1_Foot_2.002', me_cube_058)
ob_table_1_foot_1_002 = bpy.data.objects.new('Table_1_Foot_1.002', me_cube_057)
ob_table_1_foot_1_001 = bpy.data.objects.new('Table_1_Foot_1.001', me_cube_026)
ob_table_1_foot_2_001 = bpy.data.objects.new('Table_1_Foot_2.001', me_cube_025)
ob_table_1_leg_1a_001 = bpy.data.objects.new('Table_1_Leg_1A.001', me_cube_024)
ob_table_1_leg_2a_001 = bpy.data.objects.new('Table_1_Leg_2A.001', me_cube_023)
ob_table_1_leg_1b_001 = bpy.data.objects.new('Table_1_Leg_1B.001', me_cube_022)
ob_table_1_leg_2b_001 = bpy.data.objects.new('Table_1_Leg_2B.001', me_cube_021)
ob_table_1_top = bpy.data.objects.new('Table_1_Top', me_cube_003)
ob_table_1_leg_2b = bpy.data.objects.new('Table_1_Leg_2B', me_cube_009)
ob_table_1_leg_1b = bpy.data.objects.new('Table_1_Leg_1B', me_cube_008)
ob_table_1_leg_2a = bpy.data.objects.new('Table_1_Leg_2A', me_cube_007)
ob_table_1_leg_1a = bpy.data.objects.new('Table_1_Leg_1A', me_cube_006)
ob_table_1_foot_2 = bpy.data.objects.new('Table_1_Foot_2', me_cube_005)
ob_table_1_foot_1 = bpy.data.objects.new('Table_1_Foot_1', me_cube_004)
ob_partition_2 = bpy.data.objects.new('Partition_2', me_cube_002)
ob_partition_1 = bpy.data.objects.new('Partition_1', me_cube_001)
ob_base = bpy.data.objects.new('Base', me_cube)

# ---- transforms, parenting, visibility, modifiers, constraints
ob_chair_1_seat_base_007.location = (-8.661, -12.85, -0.8568)
ob_chair_1_seat_base_007.rotation_euler = (-1.192e-07, -7.627e-14, 3.142)
ob_chair_1_seat_base_007.scale = (1.581, 1.581, 0.1581)
ob_chair_1_seat_base_007.lineart.crease_threshold = 0.0
ob_cube_015.location = (-10.99, -12.87, 0.2067)
ob_cube_015.rotation_euler = (-1.686e-07, -0.7854, 3.142)
ob_cube_015.scale = (0.215, 0.03795, 0.113)
ob_cube_015.lock_scale = (True, True, False)
ob_cube_015.lineart.crease_threshold = 0.0
ob_cube_014.location = (-10.76, -12.87, 1.297)
ob_cube_014.rotation_euler = (-3.142, 1.571, 0.0)
ob_cube_014.scale = (0.215, 0.03795, 0.113)
ob_cube_014.lock_scale = (True, True, False)
ob_cube_014.lineart.crease_threshold = 0.0
ob_chair_1_seat_003.location = (-8.661, -12.85, -0.3913)
ob_chair_1_seat_003.rotation_euler = (-1.192e-07, -7.627e-14, 3.142)
ob_chair_1_seat_003.scale = (1.581, 1.581, 0.3164)
ob_chair_1_seat_003.lineart.crease_threshold = 0.0
ob_chair_1_backrest_003.location = (-10.43, -12.85, 2.188)
ob_chair_1_backrest_003.rotation_euler = (3.142, -1.571, 0.0)
ob_chair_1_backrest_003.scale = (0.9484, 1.581, 0.2213)
ob_chair_1_backrest_003.lineart.crease_threshold = 0.0
ob_chair_1_seat_base_006.parent = ob_chair_1_backrest_003
ob_chair_1_seat_base_006.matrix_parent_inverse = Matrix(((4.0, 0.0, 0.0, 28.21), (0.0, 4.0, 0.0, -6.376), (0.0, 0.0, 19.99, -20.43), (0.0, 0.0, 0.0, 1.0)))
ob_chair_1_seat_base_006.location = (-7.052, 1.594, 0.9451)
ob_chair_1_seat_base_006.scale = (0.25, 0.25, 0.025)
ob_chair_1_seat_base_006.lineart.crease_threshold = 0.0
ob_cylinder_003.parent = ob_chair_1_seat_base_006
ob_cylinder_003.matrix_parent_inverse = Matrix(((8.583e-06, 0.0, 6.667, -7.384), (9.537e-07, 4.0, -1.364e-12, -6.376), (-57.18, 7.683e-06, 7.249e-05, 80.16), (0.0, 0.0, 0.0, 1.0)))
ob_cylinder_003.location = (1.069, 1.594, 0.4302)
ob_cylinder_003.scale = (0.025, 0.025, 0.3088)
ob_cylinder_003.lineart.crease_threshold = 0.0
ob_cube_013.parent = ob_chair_1_seat_base_006
ob_cube_013.matrix_parent_inverse = Matrix(((8.583e-06, 0.0, 6.667, -7.384), (9.537e-07, 4.0, -1.364e-12, -6.376), (-57.18, 7.683e-06, 7.249e-05, 80.16), (0.0, 0.0, 0.0, 1.0)))
ob_cube_013.location = (1.067, 1.594, 0.1126)
ob_cube_013.scale = (0.2463, 0.025, 0.0125)
ob_cube_013.lineart.crease_threshold = 0.0
ob_cube_012.parent = ob_chair_1_seat_base_006
ob_cube_012.matrix_parent_inverse = Matrix(((8.583e-06, 0.0, 6.667, -7.384), (9.537e-07, 4.0, -1.364e-12, -6.376), (-57.18, 7.683e-06, 7.249e-05, 80.16), (0.0, 0.0, 0.0, 1.0)))
ob_cube_012.location = (1.067, 1.594, 0.1126)
ob_cube_012.rotation_euler = (0.0, -0.0, 1.569)
ob_cube_012.scale = (0.2463, 0.025, 0.0125)
ob_cube_012.lineart.crease_threshold = 0.0
ob_table_2_007.location = (-3.763, -10.52, 1.508)
ob_table_2_007.rotation_euler = (1.192e-07, -2.379e-10, -6.283)
ob_table_2_007.scale = (3.161, 9.484, 0.1581)
ob_table_2_007.show_texture_space = True
ob_table_2_007.lineart.crease_threshold = 0.0
ob_table_2_006.location = (-10.07, -4.142, 1.508)
ob_table_2_006.rotation_euler = (1.192e-07, -2.379e-10, -4.709)
ob_table_2_006.scale = (3.161, 9.484, 0.1581)
ob_table_2_006.show_texture_space = True
ob_table_2_006.lineart.crease_threshold = 0.0
ob_table_2_005.location = (-10.07, -4.142, 1.508)
ob_table_2_005.rotation_euler = (1.192e-07, -2.379e-10, -4.709)
ob_table_2_005.scale = (3.161, 9.484, 0.1581)
ob_table_2_005.show_texture_space = True
ob_table_2_005.lineart.crease_threshold = 0.0
ob_table_2_004.location = (9.571, -13.34, 1.508)
ob_table_2_004.rotation_euler = (1.192e-07, -2.379e-10, -1.573)
ob_table_2_004.scale = (3.161, 9.484, 0.1581)
ob_table_2_004.show_texture_space = True
ob_table_2_004.lineart.crease_threshold = 0.0
ob_table_2_003.location = (9.571, -13.44, 1.508)
ob_table_2_003.rotation_euler = (1.192e-07, -2.379e-10, -1.571)
ob_table_2_003.scale = (3.161, 9.484, 0.1581)
ob_table_2_003.show_texture_space = True
ob_table_2_003.lineart.crease_threshold = 0.0
ob_table_2_002.location = (12.37, 9.118, 1.508)
ob_table_2_002.rotation_euler = (1.192e-07, -2.379e-10, 0.0)
ob_table_2_002.scale = (3.161, 9.484, 0.1581)
ob_table_2_002.show_texture_space = True
ob_table_2_002.lineart.crease_threshold = 0.0
ob_table_1_top_001.location = (-12.92, 9.118, 1.508)
ob_table_1_top_001.rotation_euler = (0.0, -0.0, 3.142)
ob_table_1_top_001.scale = (3.161, 9.484, 0.1581)
ob_table_1_top_001.show_texture_space = True
ob_table_1_top_001.lineart.crease_threshold = 0.0
ob_table_2_001.location = (12.37, 9.118, 1.508)
ob_table_2_001.rotation_euler = (1.192e-07, -2.379e-10, 0.0)
ob_table_2_001.scale = (3.161, 9.484, 0.1581)
ob_table_2_001.show_texture_space = True
ob_table_2_001.lineart.crease_threshold = 0.0
ob_chair_1_seat_base_001.location = (9.644, -8.796, -0.8568)
ob_chair_1_seat_base_001.rotation_euler = (-1.192e-07, -7.627e-14, 1.57)
ob_chair_1_seat_base_001.scale = (1.581, 1.581, 0.1581)
ob_chair_1_seat_base_001.lineart.crease_threshold = 0.0
ob_cube_003.location = (9.623, -6.468, 0.2067)
ob_cube_003.rotation_euler = (-1.686e-07, -0.7854, 1.57)
ob_cube_003.scale = (0.215, 0.03795, 0.113)
ob_cube_003.lock_scale = (True, True, False)
ob_cube_003.lineart.crease_threshold = 0.0
ob_cube_002.location = (9.623, -6.693, 1.297)
ob_cube_002.rotation_euler = (-1.57, 1.571, 0.0)
ob_cube_002.scale = (0.215, 0.03795, 0.113)
ob_cube_002.lock_scale = (True, True, False)
ob_cube_002.lineart.crease_threshold = 0.0
ob_chair_1_seat_002.location = (9.644, -8.796, -0.3913)
ob_chair_1_seat_002.rotation_euler = (-1.192e-07, -7.627e-14, 1.57)
ob_chair_1_seat_002.scale = (1.581, 1.581, 0.3164)
ob_chair_1_seat_002.lineart.crease_threshold = 0.0
ob_chair_1_backrest_000.location = (9.645, -7.031, 2.188)
ob_chair_1_backrest_000.rotation_euler = (1.57, -1.571, 0.0)
ob_chair_1_backrest_000.scale = (0.9484, 1.581, 0.2213)
ob_chair_1_backrest_000.lineart.crease_threshold = 0.0
ob_chair_1_seat_base_000.parent = ob_chair_1_backrest_000
ob_chair_1_seat_base_000.matrix_parent_inverse = Matrix(((4.0, 0.0, 0.0, 28.21), (0.0, 4.0, 0.0, -6.376), (0.0, 0.0, 19.99, -20.43), (0.0, 0.0, 0.0, 1.0)))
ob_chair_1_seat_base_000.location = (-7.052, 1.594, 0.9451)
ob_chair_1_seat_base_000.scale = (0.25, 0.25, 0.025)
ob_chair_1_seat_base_000.lineart.crease_threshold = 0.0
ob_cylinder_000.parent = ob_chair_1_seat_base_000
ob_cylinder_000.matrix_parent_inverse = Matrix(((8.583e-06, 0.0, 6.667, -7.384), (9.537e-07, 4.0, -1.364e-12, -6.376), (-57.18, 7.683e-06, 7.249e-05, 80.16), (0.0, 0.0, 0.0, 1.0)))
ob_cylinder_000.location = (1.069, 1.594, 0.4302)
ob_cylinder_000.scale = (0.025, 0.025, 0.3088)
ob_cylinder_000.lineart.crease_threshold = 0.0
ob_cube_001.parent = ob_chair_1_seat_base_000
ob_cube_001.matrix_parent_inverse = Matrix(((8.583e-06, 0.0, 6.667, -7.384), (9.537e-07, 4.0, -1.364e-12, -6.376), (-57.18, 7.683e-06, 7.249e-05, 80.16), (0.0, 0.0, 0.0, 1.0)))
ob_cube_001.location = (1.067, 1.594, 0.1126)
ob_cube_001.scale = (0.2463, 0.025, 0.0125)
ob_cube_001.lineart.crease_threshold = 0.0
ob_cube_000.parent = ob_chair_1_seat_base_000
ob_cube_000.matrix_parent_inverse = Matrix(((8.583e-06, 0.0, 6.667, -7.384), (9.537e-07, 4.0, -1.364e-12, -6.376), (-57.18, 7.683e-06, 7.249e-05, 80.16), (0.0, 0.0, 0.0, 1.0)))
ob_cube_000.location = (1.067, 1.594, 0.1126)
ob_cube_000.rotation_euler = (0.0, -0.0, 1.569)
ob_cube_000.scale = (0.2463, 0.025, 0.0125)
ob_cube_000.lineart.crease_threshold = 0.0
ob_partition_1_001.location = (24.71, -13.21, 7.831)
ob_partition_1_001.rotation_euler = (0.0, 1.571, 0.0)
ob_partition_1_001.scale = (12.65, 12.8, 0.05)
ob_partition_1_001.lock_rotations_4d = False
ob_partition_1_001.lock_scale = (False, False, True)
ob_partition_1_001.empty_display_type = 'ARROWS'
ob_partition_1_001.lineart.crease_threshold = 0.0
ob_chair_1_backrest_002.location = (5.863, 9.407, 2.188)
ob_chair_1_backrest_002.rotation_euler = (3.142, -1.571, 0.0)
ob_chair_1_backrest_002.scale = (0.9484, 1.581, 0.2213)
ob_chair_1_backrest_002.lineart.crease_threshold = 0.0
ob_chair_1_seat_base_005.parent = ob_chair_1_backrest_002
ob_chair_1_seat_base_005.matrix_parent_inverse = Matrix(((4.0, 0.0, 0.0, 28.21), (0.0, 4.0, 0.0, -6.376), (0.0, 0.0, 19.99, -20.43), (0.0, 0.0, 0.0, 1.0)))
ob_chair_1_seat_base_005.location = (-7.052, 1.594, 0.9451)
ob_chair_1_seat_base_005.scale = (0.25, 0.25, 0.025)
ob_chair_1_seat_base_005.lineart.crease_threshold = 0.0
ob_cube_011.parent = ob_chair_1_seat_base_005
ob_cube_011.matrix_parent_inverse = Matrix(((8.583e-06, 0.0, 6.667, -7.384), (9.537e-07, 4.0, -1.364e-12, -6.376), (-57.18, 7.683e-06, 7.249e-05, 80.16), (0.0, 0.0, 0.0, 1.0)))
ob_cube_011.location = (1.067, 1.594, 0.1126)
ob_cube_011.rotation_euler = (0.0, -0.0, 1.569)
ob_cube_011.scale = (0.2463, 0.025, 0.0125)
ob_cube_011.lineart.crease_threshold = 0.0
ob_cube_010.parent = ob_chair_1_seat_base_005
ob_cube_010.matrix_parent_inverse = Matrix(((8.583e-06, 0.0, 6.667, -7.384), (9.537e-07, 4.0, -1.364e-12, -6.376), (-57.18, 7.683e-06, 7.249e-05, 80.16), (0.0, 0.0, 0.0, 1.0)))
ob_cube_010.location = (1.067, 1.594, 0.1126)
ob_cube_010.scale = (0.2463, 0.025, 0.0125)
ob_cube_010.lineart.crease_threshold = 0.0
ob_cylinder_002.parent = ob_chair_1_seat_base_005
ob_cylinder_002.matrix_parent_inverse = Matrix(((8.583e-06, 0.0, 6.667, -7.384), (9.537e-07, 4.0, -1.364e-12, -6.376), (-57.18, 7.683e-06, 7.249e-05, 80.16), (0.0, 0.0, 0.0, 1.0)))
ob_cylinder_002.location = (1.069, 1.594, 0.4302)
ob_cylinder_002.scale = (0.025, 0.025, 0.3088)
ob_cylinder_002.lineart.crease_threshold = 0.0
ob_chair_1_seat_001.location = (7.628, 9.407, -0.3913)
ob_chair_1_seat_001.rotation_euler = (-1.192e-07, -7.627e-14, 3.142)
ob_chair_1_seat_001.scale = (1.581, 1.581, 0.3164)
ob_chair_1_seat_001.lineart.crease_threshold = 0.0
ob_cube_009.location = (5.526, 9.385, 1.297)
ob_cube_009.rotation_euler = (-3.142, 1.571, 0.0)
ob_cube_009.scale = (0.215, 0.03795, 0.113)
ob_cube_009.lock_scale = (True, True, False)
ob_cube_009.lineart.crease_threshold = 0.0
ob_cube_008.location = (5.301, 9.385, 0.2067)
ob_cube_008.rotation_euler = (-1.686e-07, -0.7854, 3.142)
ob_cube_008.scale = (0.215, 0.03795, 0.113)
ob_cube_008.lock_scale = (True, True, False)
ob_cube_008.lineart.crease_threshold = 0.0
ob_chair_1_seat_base_004.location = (7.628, 9.407, -0.8568)
ob_chair_1_seat_base_004.rotation_euler = (-1.192e-07, -7.627e-14, 3.142)
ob_chair_1_seat_base_004.scale = (1.581, 1.581, 0.1581)
ob_chair_1_seat_base_004.lineart.crease_threshold = 0.0
ob_chair_1_seat_base_003.location = (-8.158, 9.389, -0.8568)
ob_chair_1_seat_base_003.scale = (1.581, 1.581, 0.1581)
ob_chair_1_seat_base_003.lineart.crease_threshold = 0.0
ob_cube_007.location = (-5.83, 9.412, 0.2067)
ob_cube_007.rotation_euler = (0.0, -0.7854, 0.0)
ob_cube_007.scale = (0.215, 0.03795, 0.113)
ob_cube_007.lock_scale = (True, True, False)
ob_cube_007.lineart.crease_threshold = 0.0
ob_cube_006.location = (-6.055, 9.412, 1.297)
ob_cube_006.rotation_euler = (0.0, 1.571, 0.0)
ob_cube_006.scale = (0.215, 0.03795, 0.113)
ob_cube_006.lock_scale = (True, True, False)
ob_cube_006.lineart.crease_threshold = 0.0
ob_chair_1_seat_000.location = (-8.158, 9.389, -0.3913)
ob_chair_1_seat_000.scale = (1.581, 1.581, 0.3164)
ob_chair_1_seat_000.lineart.crease_threshold = 0.0
ob_chair_1_backrest_001.location = (-6.393, 9.389, 2.188)
ob_chair_1_backrest_001.rotation_euler = (-1.344e-07, -1.571, 0.0)
ob_chair_1_backrest_001.scale = (0.9484, 1.581, 0.2213)
ob_chair_1_backrest_001.lineart.crease_threshold = 0.0
ob_chair_1_seat_base_002.parent = ob_chair_1_backrest_001
ob_chair_1_seat_base_002.matrix_parent_inverse = Matrix(((4.0, 0.0, 0.0, 28.21), (0.0, 4.0, 0.0, -6.376), (0.0, 0.0, 19.99, -20.43), (0.0, 0.0, 0.0, 1.0)))
ob_chair_1_seat_base_002.location = (-7.052, 1.594, 0.9451)
ob_chair_1_seat_base_002.scale = (0.25, 0.25, 0.025)
ob_chair_1_seat_base_002.lineart.crease_threshold = 0.0
ob_cylinder_001.location = (-8.157, 9.386, -2.094)
ob_cylinder_001.scale = (0.1581, 0.1581, 1.953)
ob_cylinder_001.lineart.crease_threshold = 0.0
ob_cube_005.location = (-8.17, 9.388, -4.102)
ob_cube_005.scale = (1.557, 0.1581, 0.07903)
ob_cube_005.lineart.crease_threshold = 0.0
ob_cube_004.location = (-8.17, 9.388, -4.102)
ob_cube_004.rotation_euler = (0.0, -0.0, 1.569)
ob_cube_004.scale = (1.557, 0.1581, 0.07903)
ob_cube_004.lineart.crease_threshold = 0.0
ob_table_2.location = (12.37, 9.118, 1.508)
ob_table_2.rotation_euler = (1.192e-07, -2.379e-10, 0.0)
ob_table_2.scale = (3.161, 9.484, 0.1581)
ob_table_2.show_texture_space = True
ob_table_2.lineart.crease_threshold = 0.0
ob_table_1_foot_2_007.parent = ob_table_2
ob_table_1_foot_2_007.matrix_parent_inverse = Matrix(((-2.0, -2.559e-06, 0.0, -4.005), (8.345e-07, -0.6667, 0.0, 1.034), (0.0, 0.0, 40.0, -40.0), (0.0, 0.0, 0.0, 1.0)))
ob_table_1_foot_2_007.location = (0.5427, 6.131, 0.1249)
ob_table_1_foot_2_007.rotation_euler = (2.231e-12, 6.468e-10, -3.137)
ob_table_1_foot_2_007.scale = (0.5, 0.025, 0.025)
ob_table_1_foot_2_007.show_texture_space = True
ob_table_1_foot_2_007.lineart.crease_threshold = 0.0
ob_table_1_leg_2a_007.parent = ob_table_2
ob_table_1_leg_2a_007.matrix_parent_inverse = Matrix(((-2.0, -2.559e-06, 0.0, -4.005), (8.345e-07, -0.6667, 0.0, 1.034), (0.0, 0.0, 40.0, -40.0), (0.0, 0.0, 0.0, 1.0)))
ob_table_1_leg_2a_007.location = (0.06647, 6.128, 0.5236)
ob_table_1_leg_2a_007.rotation_euler = (3.137, 1.571, 0.0)
ob_table_1_leg_2a_007.scale = (0.5, 0.025, 0.025)
ob_table_1_leg_2a_007.show_texture_space = True
ob_table_1_leg_2a_007.lineart.crease_threshold = 0.0
ob_table_1_leg_2b_007.parent = ob_table_2
ob_table_1_leg_2b_007.matrix_parent_inverse = Matrix(((-2.0, -2.559e-06, 0.0, -4.005), (8.345e-07, -0.6667, 0.0, 1.034), (0.0, 0.0, 40.0, -40.0), (0.0, 0.0, 0.0, 1.0)))
ob_table_1_leg_2b_007.location = (0.5469, 6.131, 0.5236)
ob_table_1_leg_2b_007.rotation_euler = (3.137, 1.571, 0.0)
ob_table_1_leg_2b_007.scale = (0.5, 0.025, 0.025)
ob_table_1_leg_2b_007.show_texture_space = True
ob_table_1_leg_2b_007.lineart.crease_threshold = 0.0
ob_table_1_leg_2a_006.parent = ob_table_2
ob_table_1_leg_2a_006.matrix_parent_inverse = Matrix(((-2.0, -2.559e-06, 0.0, -4.005), (8.345e-07, -0.6667, 0.0, 1.034), (0.0, 0.0, 40.0, -40.0), (0.0, 0.0, 0.0, 1.0)))
ob_table_1_leg_2a_006.location = (0.07287, 3.172, 0.5236)
ob_table_1_leg_2a_006.rotation_euler = (1.571, 1.571, 0.0)
ob_table_1_leg_2a_006.scale = (0.5, 0.025, 0.025)
ob_table_1_leg_2a_006.show_texture_space = True
ob_table_1_leg_2a_006.lineart.crease_threshold = 0.0
ob_table_1_foot_1_005.parent = ob_table_2
ob_table_1_foot_1_005.matrix_parent_inverse = Matrix(((-2.0, -2.559e-06, 0.0, -4.005), (8.345e-07, -0.6667, 0.0, 1.034), (0.0, 0.0, 40.0, -40.0), (0.0, 0.0, 0.0, 1.0)))
ob_table_1_foot_1_005.location = (3.022, 3.653, 0.1249)
ob_table_1_foot_1_005.rotation_euler = (1.194e-07, 1.191e-07, -1.571)
ob_table_1_foot_1_005.scale = (0.5, 0.025, 0.025)
ob_table_1_foot_1_005.show_texture_space = True
ob_table_1_foot_1_005.lineart.crease_threshold = 0.0
ob_table_1_leg_1a_005.parent = ob_table_2
ob_table_1_leg_1a_005.matrix_parent_inverse = Matrix(((-2.0, -2.559e-06, 0.0, -4.005), (8.345e-07, -0.6667, 0.0, 1.034), (0.0, 0.0, 40.0, -40.0), (0.0, 0.0, 0.0, 1.0)))
ob_table_1_leg_1a_005.location = (3.022, 3.176, 0.5236)
ob_table_1_leg_1a_005.rotation_euler = (1.571, 1.571, 0.0)
ob_table_1_leg_1a_005.scale = (0.5, 0.025, 0.025)
ob_table_1_leg_1a_005.show_texture_space = True
ob_table_1_leg_1a_005.lineart.crease_threshold = 0.0
ob_table_1_leg_2a_005.parent = ob_table_2
ob_table_1_leg_2a_005.matrix_parent_inverse = Matrix(((-2.0, -2.559e-06, 0.0, -4.005), (8.345e-07, -0.6667, 0.0, 1.034), (0.0, 0.0, 40.0, -40.0), (0.0, 0.0, 0.0, 1.0)))
ob_table_1_leg_2a_005.location = (0.07287, 3.172, 0.5236)
ob_table_1_leg_2a_005.rotation_euler = (1.571, 1.571, 0.0)
ob_table_1_leg_2a_005.scale = (0.5, 0.025, 0.025)
ob_table_1_leg_2a_005.show_texture_space = True
ob_table_1_leg_2a_005.lineart.crease_threshold = 0.0
ob_table_1_leg_1b_005.parent = ob_table_2
ob_table_1_leg_1b_005.matrix_parent_inverse = Matrix(((-2.0, -2.559e-06, 0.0, -4.005), (8.345e-07, -0.6667, 0.0, 1.034), (0.0, 0.0, 40.0, -40.0), (0.0, 0.0, 0.0, 1.0)))
ob_table_1_leg_1b_005.location = (3.022, 3.652, 0.5236)
ob_table_1_leg_1b_005.rotation_euler = (1.571, 1.571, 0.0)
ob_table_1_leg_1b_005.scale = (0.5, 0.025, 0.025)
ob_table_1_leg_1b_005.show_texture_space = True
ob_table_1_leg_1b_005.lineart.crease_threshold = 0.0
ob_table_1_leg_2b_004.parent = ob_table_2
ob_table_1_leg_2b_004.matrix_parent_inverse = Matrix(((-2.0, -2.559e-06, 0.0, -4.005), (8.345e-07, -0.6667, 0.0, 1.034), (0.0, 0.0, 40.0, -40.0), (0.0, 0.0, 0.0, 1.0)))
ob_table_1_leg_2b_004.location = (-0.08529, 5.111, 0.5236)
ob_table_1_leg_2b_004.rotation_euler = (-1.568, 1.571, 0.0)
ob_table_1_leg_2b_004.scale = (0.5, 0.025, 0.025)
ob_table_1_leg_2b_004.show_texture_space = True
ob_table_1_leg_2b_004.lineart.crease_threshold = 0.0
ob_table_1_leg_1b_004.parent = ob_table_2
ob_table_1_leg_1b_004.matrix_parent_inverse = Matrix(((-2.0, -2.559e-06, 0.0, -4.005), (8.345e-07, -0.6667, 0.0, 1.034), (0.0, 0.0, 40.0, -40.0), (0.0, 0.0, 0.0, 1.0)))
ob_table_1_leg_1b_004.location = (-3.035, 5.12, 0.5236)
ob_table_1_leg_1b_004.rotation_euler = (-1.568, 1.571, 0.0)
ob_table_1_leg_1b_004.scale = (0.5, 0.025, 0.025)
ob_table_1_leg_1b_004.show_texture_space = True
ob_table_1_leg_1b_004.lineart.crease_threshold = 0.0
ob_table_1_leg_2a_004.parent = ob_table_2
ob_table_1_leg_2a_004.matrix_parent_inverse = Matrix(((-2.0, -2.559e-06, 0.0, -4.005), (8.345e-07, -0.6667, 0.0, 1.034), (0.0, 0.0, 40.0, -40.0), (0.0, 0.0, 0.0, 1.0)))
ob_table_1_leg_2a_004.location = (-0.08442, 5.591, 0.5236)
ob_table_1_leg_2a_004.rotation_euler = (-1.568, 1.571, 0.0)
ob_table_1_leg_2a_004.scale = (0.5, 0.025, 0.025)
ob_table_1_leg_2a_004.show_texture_space = True
ob_table_1_leg_2a_004.lineart.crease_threshold = 0.0
ob_table_1_leg_1a_004.parent = ob_table_2
ob_table_1_leg_1a_004.matrix_parent_inverse = Matrix(((-2.0, -2.559e-06, 0.0, -4.005), (8.345e-07, -0.6667, 0.0, 1.034), (0.0, 0.0, 40.0, -40.0), (0.0, 0.0, 0.0, 1.0)))
ob_table_1_leg_1a_004.location = (-3.034, 5.597, 0.5236)
ob_table_1_leg_1a_004.rotation_euler = (-1.568, 1.571, 0.0)
ob_table_1_leg_1a_004.scale = (0.5, 0.025, 0.025)
ob_table_1_leg_1a_004.show_texture_space = True
ob_table_1_leg_1a_004.lineart.crease_threshold = 0.0
ob_table_1_foot_2_004.parent = ob_table_2
ob_table_1_foot_2_004.matrix_parent_inverse = Matrix(((-2.0, -2.559e-06, 0.0, -4.005), (8.345e-07, -0.6667, 0.0, 1.034), (0.0, 0.0, 40.0, -40.0), (0.0, 0.0, 0.0, 1.0)))
ob_table_1_foot_2_004.location = (-0.08528, 5.115, 0.1249)
ob_table_1_foot_2_004.rotation_euler = (1.193e-07, -1.193e-07, 1.568)
ob_table_1_foot_2_004.scale = (0.5, 0.025, 0.025)
ob_table_1_foot_2_004.show_texture_space = True
ob_table_1_foot_2_004.lineart.crease_threshold = 0.0
ob_table_1_foot_1_004.parent = ob_table_2
ob_table_1_foot_1_004.matrix_parent_inverse = Matrix(((-2.0, -2.559e-06, 0.0, -4.005), (8.345e-07, -0.6667, 0.0, 1.034), (0.0, 0.0, 40.0, -40.0), (0.0, 0.0, 0.0, 1.0)))
ob_table_1_foot_1_004.location = (-3.035, 5.12, 0.1249)
ob_table_1_foot_1_004.rotation_euler = (1.193e-07, -1.193e-07, 1.568)
ob_table_1_foot_1_004.scale = (0.5, 0.025, 0.025)
ob_table_1_foot_1_004.show_texture_space = True
ob_table_1_foot_1_004.lineart.crease_threshold = 0.0
ob_table_1_foot_1_003.parent = ob_table_2
ob_table_1_foot_1_003.matrix_parent_inverse = Matrix(((-2.0, -2.559e-06, 0.0, -4.005), (8.345e-07, -0.6667, 0.0, 1.034), (0.0, 0.0, 40.0, -40.0), (0.0, 0.0, 0.0, 1.0)))
ob_table_1_foot_1_003.location = (-3.035, 5.12, 0.1249)
ob_table_1_foot_1_003.rotation_euler = (1.193e-07, -1.193e-07, 1.568)
ob_table_1_foot_1_003.scale = (0.5, 0.025, 0.025)
ob_table_1_foot_1_003.show_texture_space = True
ob_table_1_foot_1_003.lineart.crease_threshold = 0.0
ob_table_1_foot_2_003.parent = ob_table_2
ob_table_1_foot_2_003.matrix_parent_inverse = Matrix(((-2.0, -2.559e-06, 0.0, -4.005), (8.345e-07, -0.6667, 0.0, 1.034), (0.0, 0.0, 40.0, -40.0), (0.0, 0.0, 0.0, 1.0)))
ob_table_1_foot_2_003.location = (-0.08528, 5.115, 0.1249)
ob_table_1_foot_2_003.rotation_euler = (1.193e-07, -1.193e-07, 1.568)
ob_table_1_foot_2_003.scale = (0.5, 0.025, 0.025)
ob_table_1_foot_2_003.show_texture_space = True
ob_table_1_foot_2_003.lineart.crease_threshold = 0.0
ob_table_1_leg_1a_003.parent = ob_table_2
ob_table_1_leg_1a_003.matrix_parent_inverse = Matrix(((-2.0, -2.559e-06, 0.0, -4.005), (8.345e-07, -0.6667, 0.0, 1.034), (0.0, 0.0, 40.0, -40.0), (0.0, 0.0, 0.0, 1.0)))
ob_table_1_leg_1a_003.location = (-3.034, 5.597, 0.5236)
ob_table_1_leg_1a_003.rotation_euler = (-1.568, 1.571, 0.0)
ob_table_1_leg_1a_003.scale = (0.5, 0.025, 0.025)
ob_table_1_leg_1a_003.show_texture_space = True
ob_table_1_leg_1a_003.lineart.crease_threshold = 0.0
ob_table_1_leg_2a_003.parent = ob_table_2
ob_table_1_leg_2a_003.matrix_parent_inverse = Matrix(((-2.0, -2.559e-06, 0.0, -4.005), (8.345e-07, -0.6667, 0.0, 1.034), (0.0, 0.0, 40.0, -40.0), (0.0, 0.0, 0.0, 1.0)))
ob_table_1_leg_2a_003.location = (-0.08442, 5.591, 0.5236)
ob_table_1_leg_2a_003.rotation_euler = (-1.568, 1.571, 0.0)
ob_table_1_leg_2a_003.scale = (0.5, 0.025, 0.025)
ob_table_1_leg_2a_003.show_texture_space = True
ob_table_1_leg_2a_003.lineart.crease_threshold = 0.0
ob_table_1_leg_1b_003.parent = ob_table_2
ob_table_1_leg_1b_003.matrix_parent_inverse = Matrix(((-2.0, -2.559e-06, 0.0, -4.005), (8.345e-07, -0.6667, 0.0, 1.034), (0.0, 0.0, 40.0, -40.0), (0.0, 0.0, 0.0, 1.0)))
ob_table_1_leg_1b_003.location = (-3.035, 5.12, 0.5236)
ob_table_1_leg_1b_003.rotation_euler = (-1.568, 1.571, 0.0)
ob_table_1_leg_1b_003.scale = (0.5, 0.025, 0.025)
ob_table_1_leg_1b_003.show_texture_space = True
ob_table_1_leg_1b_003.lineart.crease_threshold = 0.0
ob_table_1_leg_2b_003.parent = ob_table_2
ob_table_1_leg_2b_003.matrix_parent_inverse = Matrix(((-2.0, -2.559e-06, 0.0, -4.005), (8.345e-07, -0.6667, 0.0, 1.034), (0.0, 0.0, 40.0, -40.0), (0.0, 0.0, 0.0, 1.0)))
ob_table_1_leg_2b_003.location = (-0.08529, 5.111, 0.5236)
ob_table_1_leg_2b_003.rotation_euler = (-1.568, 1.571, 0.0)
ob_table_1_leg_2b_003.scale = (0.5, 0.025, 0.025)
ob_table_1_leg_2b_003.show_texture_space = True
ob_table_1_leg_2b_003.lineart.crease_threshold = 0.0
ob_table_1_leg_2b_002.parent = ob_table_2
ob_table_1_leg_2b_002.matrix_parent_inverse = Matrix(((-2.0, -2.559e-06, 0.0, -4.005), (8.345e-07, -0.6667, 0.0, 1.034), (0.0, 0.0, 40.0, -40.0), (0.0, 0.0, 0.0, 1.0)))
ob_table_1_leg_2b_002.location = (-1.997, 3.026, 0.5236)
ob_table_1_leg_2b_002.rotation_euler = (-3.14, 1.571, 0.0)
ob_table_1_leg_2b_002.scale = (0.5, 0.025, 0.025)
ob_table_1_leg_2b_002.show_texture_space = True
ob_table_1_leg_2b_002.lineart.crease_threshold = 0.0
ob_table_1_leg_1b_002.parent = ob_table_2
ob_table_1_leg_1b_002.matrix_parent_inverse = Matrix(((-2.0, -2.559e-06, 0.0, -4.005), (8.345e-07, -0.6667, 0.0, 1.034), (0.0, 0.0, 40.0, -40.0), (0.0, 0.0, 0.0, 1.0)))
ob_table_1_leg_1b_002.location = (-2.0, 0.07611, 0.5236)
ob_table_1_leg_1b_002.rotation_euler = (-3.14, 1.571, 0.0)
ob_table_1_leg_1b_002.scale = (0.5, 0.025, 0.025)
ob_table_1_leg_1b_002.show_texture_space = True
ob_table_1_leg_1b_002.lineart.crease_threshold = 0.0
ob_table_1_leg_2a_002.parent = ob_table_2
ob_table_1_leg_2a_002.matrix_parent_inverse = Matrix(((-2.0, -2.559e-06, 0.0, -4.005), (8.345e-07, -0.6667, 0.0, 1.034), (0.0, 0.0, 40.0, -40.0), (0.0, 0.0, 0.0, 1.0)))
ob_table_1_leg_2a_002.location = (-2.477, 3.026, 0.5236)
ob_table_1_leg_2a_002.rotation_euler = (-3.14, 1.571, 0.0)
ob_table_1_leg_2a_002.scale = (0.5, 0.025, 0.025)
ob_table_1_leg_2a_002.show_texture_space = True
ob_table_1_leg_2a_002.lineart.crease_threshold = 0.0
ob_table_1_leg_1a_002.parent = ob_table_2
ob_table_1_leg_1a_002.matrix_parent_inverse = Matrix(((-2.0, -2.559e-06, 0.0, -4.005), (8.345e-07, -0.6667, 0.0, 1.034), (0.0, 0.0, 40.0, -40.0), (0.0, 0.0, 0.0, 1.0)))
ob_table_1_leg_1a_002.location = (-2.477, 0.07673, 0.5236)
ob_table_1_leg_1a_002.rotation_euler = (-3.14, 1.571, 0.0)
ob_table_1_leg_1a_002.scale = (0.5, 0.025, 0.025)
ob_table_1_leg_1a_002.show_texture_space = True
ob_table_1_leg_1a_002.lineart.crease_threshold = 0.0
ob_table_1_foot_2_002.parent = ob_table_2
ob_table_1_foot_2_002.matrix_parent_inverse = Matrix(((-2.0, -2.559e-06, 0.0, -4.005), (8.345e-07, -0.6667, 0.0, 1.034), (0.0, 0.0, 40.0, -40.0), (0.0, 0.0, 0.0, 1.0)))
ob_table_1_foot_2_002.location = (-2.001, 3.026, 0.1249)
ob_table_1_foot_2_002.rotation_euler = (0.0, -0.0, 3.14)
ob_table_1_foot_2_002.scale = (0.5, 0.025, 0.025)
ob_table_1_foot_2_002.show_texture_space = True
ob_table_1_foot_2_002.lineart.crease_threshold = 0.0
ob_table_1_foot_1_002.parent = ob_table_2
ob_table_1_foot_1_002.matrix_parent_inverse = Matrix(((-2.0, -2.559e-06, 0.0, -4.005), (8.345e-07, -0.6667, 0.0, 1.034), (0.0, 0.0, 40.0, -40.0), (0.0, 0.0, 0.0, 1.0)))
ob_table_1_foot_1_002.location = (-2.0, 0.07611, 0.1249)
ob_table_1_foot_1_002.rotation_euler = (0.0, -0.0, 3.14)
ob_table_1_foot_1_002.scale = (0.5, 0.025, 0.025)
ob_table_1_foot_1_002.show_texture_space = True
ob_table_1_foot_1_002.lineart.crease_threshold = 0.0
ob_table_1_foot_1_001.parent = ob_table_2
ob_table_1_foot_1_001.matrix_parent_inverse = Matrix(((-2.0, -2.559e-06, 0.0, -4.005), (8.345e-07, -0.6667, 0.0, 1.034), (0.0, 0.0, 40.0, -40.0), (0.0, 0.0, 0.0, 1.0)))
ob_table_1_foot_1_001.location = (-2.0, 0.07611, 0.1249)
ob_table_1_foot_1_001.rotation_euler = (0.0, -0.0, 3.14)
ob_table_1_foot_1_001.scale = (0.5, 0.025, 0.025)
ob_table_1_foot_1_001.show_texture_space = True
ob_table_1_foot_1_001.lineart.crease_threshold = 0.0
ob_table_1_foot_2_001.parent = ob_table_2
ob_table_1_foot_2_001.matrix_parent_inverse = Matrix(((-2.0, -2.559e-06, 0.0, -4.005), (8.345e-07, -0.6667, 0.0, 1.034), (0.0, 0.0, 40.0, -40.0), (0.0, 0.0, 0.0, 1.0)))
ob_table_1_foot_2_001.location = (-2.001, 3.026, 0.1249)
ob_table_1_foot_2_001.rotation_euler = (0.0, -0.0, 3.14)
ob_table_1_foot_2_001.scale = (0.5, 0.025, 0.025)
ob_table_1_foot_2_001.show_texture_space = True
ob_table_1_foot_2_001.lineart.crease_threshold = 0.0
ob_table_1_leg_1a_001.parent = ob_table_2
ob_table_1_leg_1a_001.matrix_parent_inverse = Matrix(((-2.0, -2.559e-06, 0.0, -4.005), (8.345e-07, -0.6667, 0.0, 1.034), (0.0, 0.0, 40.0, -40.0), (0.0, 0.0, 0.0, 1.0)))
ob_table_1_leg_1a_001.location = (-2.477, 0.07673, 0.5236)
ob_table_1_leg_1a_001.rotation_euler = (-3.14, 1.571, 0.0)
ob_table_1_leg_1a_001.scale = (0.5, 0.025, 0.025)
ob_table_1_leg_1a_001.show_texture_space = True
ob_table_1_leg_1a_001.lineart.crease_threshold = 0.0
ob_table_1_leg_2a_001.parent = ob_table_2
ob_table_1_leg_2a_001.matrix_parent_inverse = Matrix(((-2.0, -2.559e-06, 0.0, -4.005), (8.345e-07, -0.6667, 0.0, 1.034), (0.0, 0.0, 40.0, -40.0), (0.0, 0.0, 0.0, 1.0)))
ob_table_1_leg_2a_001.location = (-2.477, 3.026, 0.5236)
ob_table_1_leg_2a_001.rotation_euler = (-3.14, 1.571, 0.0)
ob_table_1_leg_2a_001.scale = (0.5, 0.025, 0.025)
ob_table_1_leg_2a_001.show_texture_space = True
ob_table_1_leg_2a_001.lineart.crease_threshold = 0.0
ob_table_1_leg_1b_001.parent = ob_table_2
ob_table_1_leg_1b_001.matrix_parent_inverse = Matrix(((-2.0, -2.559e-06, 0.0, -4.005), (8.345e-07, -0.6667, 0.0, 1.034), (0.0, 0.0, 40.0, -40.0), (0.0, 0.0, 0.0, 1.0)))
ob_table_1_leg_1b_001.location = (-2.0, 0.07611, 0.5236)
ob_table_1_leg_1b_001.rotation_euler = (-3.14, 1.571, 0.0)
ob_table_1_leg_1b_001.scale = (0.5, 0.025, 0.025)
ob_table_1_leg_1b_001.show_texture_space = True
ob_table_1_leg_1b_001.lineart.crease_threshold = 0.0
ob_table_1_leg_2b_001.parent = ob_table_2
ob_table_1_leg_2b_001.matrix_parent_inverse = Matrix(((-2.0, -2.559e-06, 0.0, -4.005), (8.345e-07, -0.6667, 0.0, 1.034), (0.0, 0.0, 40.0, -40.0), (0.0, 0.0, 0.0, 1.0)))
ob_table_1_leg_2b_001.location = (-1.997, 3.026, 0.5236)
ob_table_1_leg_2b_001.rotation_euler = (-3.14, 1.571, 0.0)
ob_table_1_leg_2b_001.scale = (0.5, 0.025, 0.025)
ob_table_1_leg_2b_001.show_texture_space = True
ob_table_1_leg_2b_001.lineart.crease_threshold = 0.0
ob_table_1_top.location = (-12.92, 9.118, 1.508)
ob_table_1_top.rotation_euler = (0.0, -0.0, 3.142)
ob_table_1_top.scale = (3.161, 9.484, 0.1581)
ob_table_1_top.show_texture_space = True
ob_table_1_top.lineart.crease_threshold = 0.0
ob_table_1_leg_2b.parent = ob_table_1_top
ob_table_1_leg_2b.matrix_parent_inverse = Matrix(((-2.0, -2.559e-06, 0.0, -4.005), (8.345e-07, -0.6667, 0.0, 1.034), (0.0, 0.0, 40.0, -40.0), (0.0, 0.0, 0.0, 1.0)))
ob_table_1_leg_2b.location = (-1.997, 3.026, 0.5236)
ob_table_1_leg_2b.rotation_euler = (-3.14, 1.571, 0.0)
ob_table_1_leg_2b.scale = (0.5, 0.025, 0.025)
ob_table_1_leg_2b.show_texture_space = True
ob_table_1_leg_2b.lineart.crease_threshold = 0.0
ob_table_1_leg_1b.parent = ob_table_1_top
ob_table_1_leg_1b.matrix_parent_inverse = Matrix(((-2.0, -2.559e-06, 0.0, -4.005), (8.345e-07, -0.6667, 0.0, 1.034), (0.0, 0.0, 40.0, -40.0), (0.0, 0.0, 0.0, 1.0)))
ob_table_1_leg_1b.location = (-2.0, 0.07611, 0.5236)
ob_table_1_leg_1b.rotation_euler = (-3.14, 1.571, 0.0)
ob_table_1_leg_1b.scale = (0.5, 0.025, 0.025)
ob_table_1_leg_1b.show_texture_space = True
ob_table_1_leg_1b.lineart.crease_threshold = 0.0
ob_table_1_leg_2a.parent = ob_table_1_top
ob_table_1_leg_2a.matrix_parent_inverse = Matrix(((-2.0, -2.559e-06, 0.0, -4.005), (8.345e-07, -0.6667, 0.0, 1.034), (0.0, 0.0, 40.0, -40.0), (0.0, 0.0, 0.0, 1.0)))
ob_table_1_leg_2a.location = (-2.477, 3.026, 0.5236)
ob_table_1_leg_2a.rotation_euler = (-3.14, 1.571, 0.0)
ob_table_1_leg_2a.scale = (0.5, 0.025, 0.025)
ob_table_1_leg_2a.show_texture_space = True
ob_table_1_leg_2a.lineart.crease_threshold = 0.0
ob_table_1_leg_1a.parent = ob_table_1_top
ob_table_1_leg_1a.matrix_parent_inverse = Matrix(((-2.0, -2.559e-06, 0.0, -4.005), (8.345e-07, -0.6667, 0.0, 1.034), (0.0, 0.0, 40.0, -40.0), (0.0, 0.0, 0.0, 1.0)))
ob_table_1_leg_1a.location = (-2.477, 0.07673, 0.5236)
ob_table_1_leg_1a.rotation_euler = (-3.14, 1.571, 0.0)
ob_table_1_leg_1a.scale = (0.5, 0.025, 0.025)
ob_table_1_leg_1a.show_texture_space = True
ob_table_1_leg_1a.lineart.crease_threshold = 0.0
ob_table_1_foot_2.parent = ob_table_1_top
ob_table_1_foot_2.matrix_parent_inverse = Matrix(((-2.0, -2.559e-06, 0.0, -4.005), (8.345e-07, -0.6667, 0.0, 1.034), (0.0, 0.0, 40.0, -40.0), (0.0, 0.0, 0.0, 1.0)))
ob_table_1_foot_2.location = (-2.001, 3.026, 0.1249)
ob_table_1_foot_2.rotation_euler = (0.0, -0.0, 3.14)
ob_table_1_foot_2.scale = (0.5, 0.025, 0.025)
ob_table_1_foot_2.show_texture_space = True
ob_table_1_foot_2.lineart.crease_threshold = 0.0
ob_table_1_foot_1.parent = ob_table_1_top
ob_table_1_foot_1.matrix_parent_inverse = Matrix(((-2.0, -2.559e-06, 0.0, -4.005), (8.345e-07, -0.6667, 0.0, 1.034), (0.0, 0.0, 40.0, -40.0), (0.0, 0.0, 0.0, 1.0)))
ob_table_1_foot_1.location = (-2.0, 0.07611, 0.1249)
ob_table_1_foot_1.rotation_euler = (0.0, -0.0, 3.14)
ob_table_1_foot_1.scale = (0.5, 0.025, 0.025)
ob_table_1_foot_1.show_texture_space = True
ob_table_1_foot_1.lineart.crease_threshold = 0.0
ob_partition_2.location = (-0.2756, -0.6896, 7.831)
ob_partition_2.rotation_euler = (0.0, 1.571, 1.571)
ob_partition_2.scale = (12.65, 25.29, 0.05)
ob_partition_2.lock_rotations_4d = False
ob_partition_2.lock_scale = (False, False, True)
ob_partition_2.empty_display_type = 'ARROWS'
ob_partition_2.lineart.crease_threshold = 0.0
ob_partition_1.location = (-0.2756, -0.6896, 7.831)
ob_partition_1.rotation_euler = (0.0, 1.571, 0.0)
ob_partition_1.scale = (12.65, 25.29, 0.05)
ob_partition_1.lock_rotations_4d = False
ob_partition_1.lock_scale = (False, False, True)
ob_partition_1.empty_display_type = 'ARROWS'
ob_partition_1.lineart.crease_threshold = 0.0
ob_base.location = (-0.2756, -0.6896, -4.786)
ob_base.scale = (25.0, 25.0, 0.05)
ob_base.lock_rotations_4d = False
ob_base.lock_scale = (False, False, True)
ob_base.empty_display_type = 'ARROWS'
ob_base.lineart.crease_threshold = 0.0

# ---- collection membership
col_collection_1.objects.link(ob_chair_1_seat_base_007)
col_collection_1.objects.link(ob_cube_015)
col_collection_1.objects.link(ob_cube_014)
col_collection_1.objects.link(ob_chair_1_seat_003)
col_collection_1.objects.link(ob_chair_1_backrest_003)
col_collection_1.objects.link(ob_chair_1_seat_base_006)
col_collection_1.objects.link(ob_cylinder_003)
col_collection_1.objects.link(ob_cube_013)
col_collection_1.objects.link(ob_cube_012)
col_collection_1.objects.link(ob_table_2_007)
col_collection_1.objects.link(ob_table_2_006)
col_collection_1.objects.link(ob_table_2_005)
col_collection_1.objects.link(ob_table_2_004)
col_collection_1.objects.link(ob_table_2_003)
col_collection_1.objects.link(ob_table_2_002)
col_collection_1.objects.link(ob_table_1_top_001)
col_collection_1.objects.link(ob_table_2_001)
col_collection_1.objects.link(ob_chair_1_seat_base_001)
col_collection_1.objects.link(ob_cube_003)
col_collection_1.objects.link(ob_cube_002)
col_collection_1.objects.link(ob_chair_1_seat_002)
col_collection_1.objects.link(ob_chair_1_backrest_000)
col_collection_1.objects.link(ob_chair_1_seat_base_000)
col_collection_1.objects.link(ob_cylinder_000)
col_collection_1.objects.link(ob_cube_001)
col_collection_1.objects.link(ob_cube_000)
col_collection_1.objects.link(ob_partition_1_001)
col_collection_1.objects.link(ob_chair_1_backrest_002)
col_collection_1.objects.link(ob_chair_1_seat_base_005)
col_collection_1.objects.link(ob_cube_011)
col_collection_1.objects.link(ob_cube_010)
col_collection_1.objects.link(ob_cylinder_002)
col_collection_1.objects.link(ob_chair_1_seat_001)
col_collection_1.objects.link(ob_cube_009)
col_collection_1.objects.link(ob_cube_008)
col_collection_1.objects.link(ob_chair_1_seat_base_004)
col_collection_1.objects.link(ob_chair_1_seat_base_003)
col_collection_1.objects.link(ob_cube_007)
col_collection_1.objects.link(ob_cube_006)
col_collection_1.objects.link(ob_chair_1_seat_000)
col_collection_1.objects.link(ob_chair_1_backrest_001)
col_collection_1.objects.link(ob_chair_1_seat_base_002)
col_collection_1.objects.link(ob_cylinder_001)
col_collection_1.objects.link(ob_cube_005)
col_collection_1.objects.link(ob_cube_004)
col_collection_1.objects.link(ob_table_2)
col_collection_1.objects.link(ob_table_1_foot_2_007)
col_collection_1.objects.link(ob_table_1_leg_2a_007)
col_collection_1.objects.link(ob_table_1_leg_2b_007)
col_collection_1.objects.link(ob_table_1_leg_2a_006)
col_collection_1.objects.link(ob_table_1_foot_1_005)
col_collection_1.objects.link(ob_table_1_leg_1a_005)
col_collection_1.objects.link(ob_table_1_leg_2a_005)
col_collection_1.objects.link(ob_table_1_leg_1b_005)
col_collection_1.objects.link(ob_table_1_leg_2b_004)
col_collection_1.objects.link(ob_table_1_leg_1b_004)
col_collection_1.objects.link(ob_table_1_leg_2a_004)
col_collection_1.objects.link(ob_table_1_leg_1a_004)
col_collection_1.objects.link(ob_table_1_foot_2_004)
col_collection_1.objects.link(ob_table_1_foot_1_004)
col_collection_1.objects.link(ob_table_1_foot_1_003)
col_collection_1.objects.link(ob_table_1_foot_2_003)
col_collection_1.objects.link(ob_table_1_leg_1a_003)
col_collection_1.objects.link(ob_table_1_leg_2a_003)
col_collection_1.objects.link(ob_table_1_leg_1b_003)
col_collection_1.objects.link(ob_table_1_leg_2b_003)
col_collection_1.objects.link(ob_table_1_leg_2b_002)
col_collection_1.objects.link(ob_table_1_leg_1b_002)
col_collection_1.objects.link(ob_table_1_leg_2a_002)
col_collection_1.objects.link(ob_table_1_leg_1a_002)
col_collection_1.objects.link(ob_table_1_foot_2_002)
col_collection_1.objects.link(ob_table_1_foot_1_002)
col_collection_1.objects.link(ob_table_1_foot_1_001)
col_collection_1.objects.link(ob_table_1_foot_2_001)
col_collection_1.objects.link(ob_table_1_leg_1a_001)
col_collection_1.objects.link(ob_table_1_leg_2a_001)
col_collection_1.objects.link(ob_table_1_leg_1b_001)
col_collection_1.objects.link(ob_table_1_leg_2b_001)
col_collection_1.objects.link(ob_table_1_top)
col_collection_1.objects.link(ob_table_1_leg_2b)
col_collection_1.objects.link(ob_table_1_leg_1b)
col_collection_1.objects.link(ob_table_1_leg_2a)
col_collection_1.objects.link(ob_table_1_leg_1a)
col_collection_1.objects.link(ob_table_1_foot_2)
col_collection_1.objects.link(ob_table_1_foot_1)
col_collection_1.objects.link(ob_partition_2)
col_collection_1.objects.link(ob_partition_1)
col_collection_1.objects.link(ob_base)

# ---- scene / render settings (as saved in the file)
scene.frame_start = 1; scene.frame_end = 250; scene.frame_set(2)
scene.render.engine = 'BLENDER_EEVEE_NEXT'
scene.render.dither_intensity = 0.0
scene.cycles.use_denoising = False
scene.cycles.samples = 10
scene.cycles.sampling_pattern = 'TABULATED_SOBOL'
scene.cycles.light_sampling_threshold = 0.0
scene.cycles.use_adaptive_sampling = False
scene.cycles.use_light_tree = False
scene.cycles.blur_glossy = 0.0
scene.cycles.volume_bounces = 1
scene.cycles.pixel_filter_type = 'GAUSSIAN'
scene.cycles.sample_clamp_indirect = 0.0
scene.view_settings.view_transform = 'Standard'
bpy.context.view_layer.update()

# ---- added for rendering (the .blend has no active camera and no usable light): camera, sun
cam_auto = bpy.data.cameras.new('AutoCamera')
cam_auto.lens = 50.0
cam_auto.sensor_width = 36.0
cam_auto.clip_end = 1232.43
ob_auto_camera = bpy.data.objects.new('AutoCamera', cam_auto)
scene.collection.objects.link(ob_auto_camera)
ob_auto_camera.location = (69.9484, -84.9729, 63.9992)
ob_auto_camera.rotation_euler = (1.09748, -7.21219e-08, 0.694738)
scene.camera = ob_auto_camera
light_auto_sun = bpy.data.lights.new('AutoSun', 'SUN')
light_auto_sun.energy = 3.0
light_auto_sun.angle = 0.0523599
ob_auto_sun = bpy.data.objects.new('AutoSun', light_auto_sun)
scene.collection.objects.link(ob_auto_sun)
ob_auto_sun.rotation_euler = (0.872665, 0.174533, 0.523599)
bpy.context.view_layer.update()
